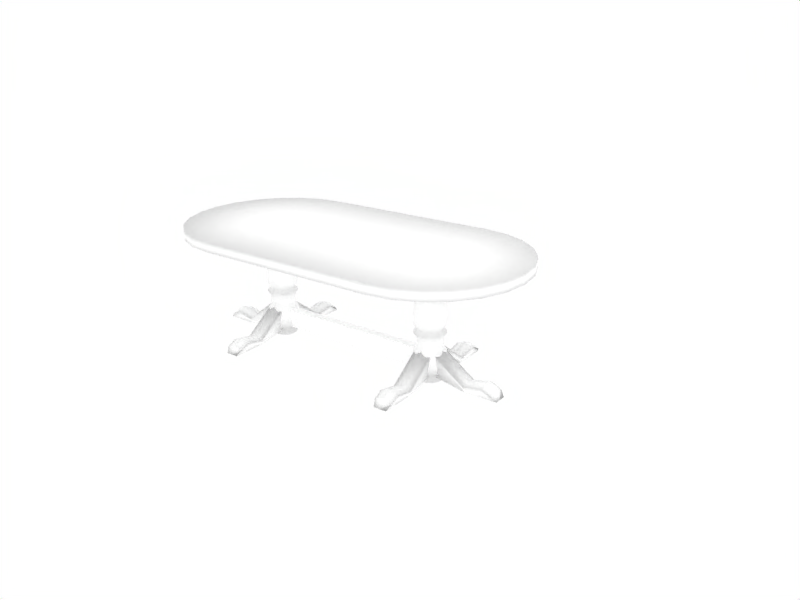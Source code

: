 # Source: table.blend  (saved by Blender 2.49.2; exported with 4.5.12 LTS)
import bpy
from mathutils import Matrix  # noqa: F401  (used for matrix-valued properties, if any)

bpy.ops.wm.read_factory_settings(use_empty=True)
scene = bpy.context.scene
scene.name = 'Scene'

# ---- collections
col_collection_1 = bpy.data.collections.new('Collection 1'); scene.collection.children.link(col_collection_1)
col_collection_2 = bpy.data.collections.new('Collection 2'); scene.collection.children.link(col_collection_2)

# ---- materials (node trees are filled in below, after node groups)
mat_tabletop = bpy.data.materials.new('Tabletop')
mat_tabletop.alpha_threshold = 0.0
mat_tabletop.diffuse_color = (1.0, 1.0, 1.0, 1.0)
mat_tabletop.roughness = 0.5
mat_tabletop.line_color = (0.0, 0.0, 0.0, 1.0)
mat_tableleg = bpy.data.materials.new('TableLeg')
mat_tableleg.alpha_threshold = 0.0
mat_tableleg.diffuse_color = (1.0, 1.0, 1.0, 1.0)
mat_tableleg.roughness = 0.5
mat_tableleg.line_color = (0.0, 0.0, 0.0, 1.0)
mat_tablejoint = bpy.data.materials.new('TableJoint')
mat_tablejoint.alpha_threshold = 0.0
mat_tablejoint.diffuse_color = (1.0, 1.0, 1.0, 1.0)
mat_tablejoint.roughness = 0.5
mat_tablejoint.line_color = (0.0, 0.0, 0.0, 1.0)
mat_tablefoot = bpy.data.materials.new('TableFoot')
mat_tablefoot.alpha_threshold = 0.0
mat_tablefoot.diffuse_color = (1.0, 1.0, 1.0, 1.0)
mat_tablefoot.roughness = 0.5
mat_tablefoot.line_color = (0.0, 0.0, 0.0, 1.0)

# ---- material node trees

# ---- world
world_world = bpy.data.worlds.new('World'); scene.world = world_world
world_world.color = (1.0, 1.0, 1.0)
world_world.use_sun_shadow = False
world_world.sun_shadow_jitter_overblur = 0.0
world_world.cycles.sampling_method = 'MANUAL'
world_world.cycles.sample_map_resolution = 256

# ---- cameras
cam_camera = bpy.data.cameras.new('Camera')
cam_camera.passepartout_alpha = 0.2
cam_camera.clip_end = 100.0
cam_camera.lens = 35.0
cam_camera.ortho_scale = 7.314
cam_camera.show_passepartout = False
cam_camera.show_safe_areas = True
cam_camera.dof.focus_distance = 0.0
cam_camera.dof.aperture_fstop = 128.0

# ---- lights
light_lamp = bpy.data.lights.new('Lamp', 'SPOT')
light_lamp.transmission_factor = 0.0
light_lamp.energy = 100.0
light_lamp.shadow_buffer_clip_start = 0.5
light_lamp.shadow_soft_size = 1.0
light_lamp.shadow_maximum_resolution = 0.006
light_lamp.use_absolute_resolution = True
light_lamp.cycles.use_multiple_importance_sampling = False
light_spot = bpy.data.lights.new('Spot', 'POINT')
light_spot.transmission_factor = 0.0
light_spot.cutoff_distance = 30.0
light_spot.energy = 100.0
light_spot.shadow_buffer_clip_start = 1.001
light_spot.shadow_soft_size = 1.0
light_spot.shadow_maximum_resolution = 0.006
light_spot.use_absolute_resolution = True
light_spot.cycles.use_multiple_importance_sampling = False

# ---- meshes
me_table = bpy.data.meshes.new('Table')
me_table.from_pydata([(1.143, 0.1428, -0.1993), (1.187, 0.0779, -0.1993), (1.202, 0.001359, -0.1993), (1.187, -0.07518, -0.1993), (1.143, -0.1401, -0.1993), (1.078, -0.1834, -0.1993), (1.002, -0.1986, -0.1993), (0.9253, -0.1834, -0.1993), (0.8604, -0.1401, -0.1993), (0.8171, -0.07518, -0.1993), (0.8019, 0.001359, -0.1993), (0.8171, 0.0779, -0.1993), (0.8604, 0.1428, -0.1993), (0.9253, 0.1861, -0.1993), (1.002, 0.2014, -0.1993), (1.078, 0.1861, -0.1993), (1.143, 0.1428, -0.09927), (1.187, 0.0779, -0.09927), (1.202, 0.001358, -0.09927), (1.187, -0.07518, -0.09927), (1.143, -0.1401, -0.09927), (1.078, -0.1834, -0.09927), (1.002, -0.1986, -0.09927), (0.9253, -0.1834, -0.09927), (0.8604, -0.1401, -0.09927), (0.8171, -0.07518, -0.09927), (0.8019, 0.001359, -0.09927), (0.8171, 0.0779, -0.09927), (0.8604, 0.1428, -0.09927), (0.9253, 0.1861, -0.09927), (1.002, 0.2014, -0.09927), (1.078, 0.1861, -0.09927), (1.002, 0.001359, -0.09927), (1.055, 0.1307, -0.1993), (1.002, 0.1414, -0.1993), (0.9483, 0.1307, -0.1993), (0.9029, 0.1004, -0.1993), (0.8725, 0.05493, -0.1993), (0.8619, 0.001359, -0.1993), (0.8725, -0.05222, -0.1993), (0.9029, -0.09764, -0.1993), (0.9483, -0.128, -0.1993), (1.002, -0.1386, -0.1993), (1.055, -0.128, -0.1993), (1.101, -0.09764, -0.1993), (1.131, -0.05222, -0.1993), (1.142, 0.001359, -0.1993), (1.131, 0.05493, -0.1993), (1.101, 0.1004, -0.1993), (1.121, 0.1202, -0.5993), (1.157, 0.06565, -0.5993), (1.17, 0.001359, -0.5993), (1.157, -0.06293, -0.5993), (1.121, -0.1174, -0.5993), (1.066, -0.1539, -0.5993), (1.002, -0.1666, -0.5993), (0.9376, -0.1539, -0.5993), (0.8831, -0.1174, -0.5993), (0.8467, -0.06293, -0.5993), (0.8339, 0.001359, -0.5993), (0.8467, 0.06565, -0.5993), (0.8831, 0.1202, -0.5993), (0.9376, 0.1566, -0.5993), (1.002, 0.1694, -0.5993), (1.066, 0.1566, -0.5993), (1.066, 0.1566, -0.6993), (1.002, 0.1694, -0.6993), (0.9376, 0.1566, -0.6993), (0.8831, 0.1202, -0.6993), (0.8467, 0.06565, -0.6993), (0.8339, 0.001359, -0.6993), (0.8467, -0.06293, -0.6993), (0.8831, -0.1174, -0.6993), (0.9376, -0.1539, -0.6993), (1.002, -0.1666, -0.6993), (1.066, -0.1539, -0.6993), (1.121, -0.1174, -0.6993), (1.157, -0.06293, -0.6993), (1.17, 0.001359, -0.6993), (1.157, 0.06565, -0.6993), (1.121, 0.1202, -0.6993), (1.097, 0.09639, -0.7582), (1.126, 0.05279, -0.7582), (1.136, 0.001359, -0.7582), (1.126, -0.05007, -0.7582), (1.097, -0.09368, -0.7582), (1.053, -0.1228, -0.7582), (1.002, -0.133, -0.7582), (0.9504, -0.1228, -0.7582), (0.9068, -0.09368, -0.7582), (0.8777, -0.05007, -0.7582), (0.8675, 0.001359, -0.7582), (0.8777, 0.05279, -0.7582), (0.9068, 0.09639, -0.7582), (0.9504, 0.1255, -0.7582), (1.002, 0.1358, -0.7582), (1.053, 0.1255, -0.7582), (1.067, 0.1574, -0.7974), (1.002, 0.1703, -0.7974), (0.9372, 0.1574, -0.7974), (0.8824, 0.1208, -0.7974), (0.8458, 0.066, -0.7974), (0.833, 0.001359, -0.7974), (0.8458, -0.06328, -0.7974), (0.8824, -0.1181, -0.7974), (0.9372, -0.1547, -0.7974), (1.002, -0.1676, -0.7974), (1.067, -0.1547, -0.7974), (1.121, -0.1181, -0.7974), (1.158, -0.06328, -0.7974), (1.171, 0.001359, -0.7974), (1.158, 0.066, -0.7974), (1.121, 0.1208, -0.7974), (1.097, 0.09691, -0.8516), (1.127, 0.05307, -0.8516), (1.137, 0.001359, -0.8516), (1.127, -0.05035, -0.8516), (1.097, -0.09419, -0.8516), (1.054, -0.1235, -0.8516), (1.002, -0.1338, -0.8516), (0.9502, -0.1235, -0.8516), (0.9063, -0.09419, -0.8516), (0.877, -0.05035, -0.8516), (0.8667, 0.001359, -0.8516), (0.877, 0.05307, -0.8516), (0.9063, 0.09691, -0.8516), (0.9502, 0.1262, -0.8516), (1.002, 0.1365, -0.8516), (1.054, 0.1262, -0.8516), (1.054, 0.1262, -0.9497), (1.002, 0.1365, -0.9497), (0.9502, 0.1262, -0.9497), (0.9063, 0.09691, -0.9497), (0.877, 0.05307, -0.9497), (0.8667, 0.001359, -0.9497), (0.877, -0.05035, -0.9497), (0.9063, -0.09419, -0.9497), (0.9502, -0.1235, -0.9497), (1.002, -0.1338, -0.9497), (1.054, -0.1235, -0.9497), (1.097, -0.09419, -0.9497), (1.127, -0.05035, -0.9497), (1.137, 0.001359, -0.9497), (1.127, 0.05307, -0.9497), (1.097, 0.09691, -0.9497), (1.121, 0.12, -0.9955), (1.157, 0.06558, -0.9955), (1.17, 0.001359, -0.9955), (1.157, -0.06287, -0.9955), (1.121, -0.1173, -0.9955), (1.066, -0.1537, -0.9955), (1.002, -0.1665, -0.9955), (0.9376, -0.1537, -0.9955), (0.8832, -0.1173, -0.9955), (0.8468, -0.06287, -0.9955), (0.834, 0.001359, -0.9955), (0.8468, 0.06558, -0.9955), (0.8832, 0.12, -0.9955), (0.9376, 0.1564, -0.9955), (1.002, 0.1692, -0.9955), (1.066, 0.1564, -0.9955), (1.066, 0.1564, -1.196), (1.002, 0.1692, -1.196), (0.9376, 0.1564, -1.196), (0.8832, 0.12, -1.196), (0.8468, 0.06558, -1.196), (0.834, 0.001359, -1.196), (0.8468, -0.06287, -1.196), (0.8832, -0.1173, -1.196), (0.9376, -0.1537, -1.196), (1.002, -0.1665, -1.196), (1.066, -0.1537, -1.196), (1.121, -0.1173, -1.196), (1.157, -0.06287, -1.196), (1.17, 0.001359, -1.196), (1.157, 0.06558, -1.196), (1.121, 0.12, -1.196), (1.097, 0.0963, -1.196), (1.126, 0.05274, -1.196), (1.136, 0.001359, -1.196), (1.126, -0.05002, -1.196), (1.097, -0.09358, -1.196), (1.053, -0.1227, -1.196), (1.002, -0.1329, -1.196), (0.9505, -0.1227, -1.196), (0.9069, -0.09358, -1.196), (0.8778, -0.05002, -1.196), (0.8676, 0.001359, -1.196), (0.8778, 0.05274, -1.196), (0.9069, 0.0963, -1.196), (0.9505, 0.1254, -1.196), (1.002, 0.1356, -1.196), (1.053, 0.1254, -1.196), (1.002, 0.001359, -1.296), (1.053, 0.1254, -1.296), (1.002, 0.1356, -1.296), (0.9505, 0.1254, -1.296), (0.9069, 0.0963, -1.296), (0.8778, 0.05274, -1.296), (0.8676, 0.001359, -1.296), (0.8778, -0.05002, -1.296), (0.9069, -0.09358, -1.296), (0.9505, -0.1227, -1.296), (1.002, -0.1329, -1.296), (1.053, -0.1227, -1.296), (1.097, -0.09358, -1.296), (1.126, -0.05002, -1.296), (1.136, 0.001359, -1.296), (1.126, 0.05274, -1.296), (1.097, 0.0963, -1.296), (-0.898, -0.04546, -0.9965), (-0.898, 0.05454, -0.9965), (0.902, 0.05454, -0.9965), (0.902, -0.04546, -0.9965), (-0.898, -0.04546, -1.196), (-0.898, 0.05454, -1.196), (0.902, 0.05454, -1.196), (0.902, -0.04546, -1.196), (-0.8567, 0.1428, -0.1993), (-0.8134, 0.0779, -0.1993), (-0.7981, 0.001359, -0.1993), (-0.8134, -0.07518, -0.1993), (-0.8567, -0.1401, -0.1993), (-0.9216, -0.1834, -0.1993), (-0.9981, -0.1986, -0.1993), (-1.075, -0.1834, -0.1993), (-1.14, -0.1401, -0.1993), (-1.183, -0.07518, -0.1993), (-1.198, 0.001359, -0.1993), (-1.183, 0.0779, -0.1993), (-1.14, 0.1428, -0.1993), (-1.075, 0.1861, -0.1993), (-0.9981, 0.2014, -0.1993), (-0.9216, 0.1861, -0.1993), (-0.8567, 0.1428, -0.09927), (-0.8134, 0.0779, -0.09927), (-0.7981, 0.001358, -0.09927), (-0.8134, -0.07518, -0.09927), (-0.8567, -0.1401, -0.09927), (-0.9216, -0.1834, -0.09927), (-0.9981, -0.1986, -0.09927), (-1.075, -0.1834, -0.09927), (-1.14, -0.1401, -0.09927), (-1.183, -0.07518, -0.09927), (-1.198, 0.001359, -0.09927), (-1.183, 0.0779, -0.09927), (-1.14, 0.1428, -0.09927), (-1.075, 0.1861, -0.09927), (-0.9981, 0.2014, -0.09927), (-0.9216, 0.1861, -0.09927), (-0.9981, 0.001359, -0.09927), (-0.9446, 0.1307, -0.1993), (-0.9981, 0.1414, -0.1993), (-1.052, 0.1307, -0.1993), (-1.097, 0.1004, -0.1993), (-1.127, 0.05493, -0.1993), (-1.138, 0.001359, -0.1993), (-1.127, -0.05222, -0.1993), (-1.097, -0.09764, -0.1993), (-1.052, -0.128, -0.1993), (-0.9981, -0.1386, -0.1993), (-0.9446, -0.128, -0.1993), (-0.8991, -0.09764, -0.1993), (-0.8688, -0.05222, -0.1993), (-0.8581, 0.001359, -0.1993), (-0.8688, 0.05493, -0.1993), (-0.8991, 0.1004, -0.1993), (-0.8793, 0.1202, -0.5993), (-0.8429, 0.06565, -0.5993), (-0.8301, 0.001359, -0.5993), (-0.8429, -0.06293, -0.5993), (-0.8793, -0.1174, -0.5993), (-0.9338, -0.1539, -0.5993), (-0.9981, -0.1666, -0.5993), (-1.062, -0.1539, -0.5993), (-1.117, -0.1174, -0.5993), (-1.153, -0.06293, -0.5993), (-1.166, 0.001359, -0.5993), (-1.153, 0.06565, -0.5993), (-1.117, 0.1202, -0.5993), (-1.062, 0.1566, -0.5993), (-0.9981, 0.1694, -0.5993), (-0.9338, 0.1566, -0.5993), (-0.9338, 0.1566, -0.6993), (-0.9981, 0.1694, -0.6993), (-1.062, 0.1566, -0.6993), (-1.117, 0.1202, -0.6993), (-1.153, 0.06565, -0.6993), (-1.166, 0.001359, -0.6993), (-1.153, -0.06293, -0.6993), (-1.117, -0.1174, -0.6993), (-1.062, -0.1539, -0.6993), (-0.9981, -0.1666, -0.6993), (-0.9338, -0.1539, -0.6993), (-0.8793, -0.1174, -0.6993), (-0.8429, -0.06293, -0.6993), (-0.8301, 0.001359, -0.6993), (-0.8429, 0.06565, -0.6993), (-0.8793, 0.1202, -0.6993), (-0.9031, 0.09639, -0.7582), (-0.874, 0.05279, -0.7582), (-0.8637, 0.001359, -0.7582), (-0.874, -0.05007, -0.7582), (-0.9031, -0.09368, -0.7582), (-0.9467, -0.1228, -0.7582), (-0.9981, -0.133, -0.7582), (-1.05, -0.1228, -0.7582), (-1.093, -0.09368, -0.7582), (-1.122, -0.05007, -0.7582), (-1.133, 0.001359, -0.7582), (-1.122, 0.05279, -0.7582), (-1.093, 0.09639, -0.7582), (-1.05, 0.1255, -0.7582), (-0.9981, 0.1358, -0.7582), (-0.9467, 0.1255, -0.7582), (-0.9335, 0.1574, -0.7974), (-0.9981, 0.1703, -0.7974), (-1.063, 0.1574, -0.7974), (-1.118, 0.1208, -0.7974), (-1.154, 0.066, -0.7974), (-1.167, 0.001359, -0.7974), (-1.154, -0.06328, -0.7974), (-1.118, -0.1181, -0.7974), (-1.063, -0.1547, -0.7974), (-0.9981, -0.1676, -0.7974), (-0.9335, -0.1547, -0.7974), (-0.8787, -0.1181, -0.7974), (-0.8421, -0.06328, -0.7974), (-0.8292, 0.001359, -0.7974), (-0.8421, 0.066, -0.7974), (-0.8787, 0.1208, -0.7974), (-0.9026, 0.09691, -0.8516), (-0.8733, 0.05307, -0.8516), (-0.863, 0.001359, -0.8516), (-0.8733, -0.05035, -0.8516), (-0.9026, -0.09419, -0.8516), (-0.9464, -0.1235, -0.8516), (-0.9981, -0.1338, -0.8516), (-1.05, -0.1235, -0.8516), (-1.094, -0.09419, -0.8516), (-1.123, -0.05035, -0.8516), (-1.133, 0.001359, -0.8516), (-1.123, 0.05307, -0.8516), (-1.094, 0.09691, -0.8516), (-1.05, 0.1262, -0.8516), (-0.9981, 0.1365, -0.8516), (-0.9464, 0.1262, -0.8516), (-0.9464, 0.1262, -0.9497), (-0.9981, 0.1365, -0.9497), (-1.05, 0.1262, -0.9497), (-1.094, 0.09691, -0.9497), (-1.123, 0.05307, -0.9497), (-1.133, 0.001359, -0.9497), (-1.123, -0.05035, -0.9497), (-1.094, -0.09419, -0.9497), (-1.05, -0.1235, -0.9497), (-0.9981, -0.1338, -0.9497), (-0.9464, -0.1235, -0.9497), (-0.9026, -0.09419, -0.9497), (-0.8733, -0.05035, -0.9497), (-0.863, 0.001359, -0.9497), (-0.8733, 0.05307, -0.9497), (-0.9026, 0.09691, -0.9497), (-0.8795, 0.12, -0.9955), (-0.8431, 0.06558, -0.9955), (-0.8303, 0.001359, -0.9955), (-0.8431, -0.06287, -0.9955), (-0.8795, -0.1173, -0.9955), (-0.9339, -0.1537, -0.9955), (-0.9981, -0.1665, -0.9955), (-1.062, -0.1537, -0.9955), (-1.117, -0.1173, -0.9955), (-1.153, -0.06287, -0.9955), (-1.166, 0.001359, -0.9955), (-1.153, 0.06558, -0.9955), (-1.117, 0.12, -0.9955), (-1.062, 0.1564, -0.9955), (-0.9981, 0.1692, -0.9955), (-0.9339, 0.1564, -0.9955), (-0.9339, 0.1564, -1.196), (-0.9981, 0.1692, -1.196), (-1.062, 0.1564, -1.196), (-1.117, 0.12, -1.196), (-1.153, 0.06558, -1.196), (-1.166, 0.001359, -1.196), (-1.153, -0.06287, -1.196), (-1.117, -0.1173, -1.196), (-1.062, -0.1537, -1.196), (-0.9981, -0.1665, -1.196), (-0.9339, -0.1537, -1.196), (-0.8795, -0.1173, -1.196), (-0.8431, -0.06287, -1.196), (-0.8303, 0.001359, -1.196), (-0.8431, 0.06558, -1.196), (-0.8795, 0.12, -1.196), (-0.9032, 0.0963, -1.196), (-0.8741, 0.05274, -1.196), (-0.8639, 0.001359, -1.196), (-0.8741, -0.05002, -1.196), (-0.9032, -0.09358, -1.196), (-0.9468, -0.1227, -1.196), (-0.9981, -0.1329, -1.196), (-1.05, -0.1227, -1.196), (-1.093, -0.09358, -1.196), (-1.122, -0.05002, -1.196), (-1.132, 0.001359, -1.196), (-1.122, 0.05274, -1.196), (-1.093, 0.0963, -1.196), (-1.05, 0.1254, -1.196), (-0.9981, 0.1356, -1.196), (-0.9468, 0.1254, -1.196), (-0.9981, 0.001359, -1.296), (-0.9468, 0.1254, -1.296), (-0.9981, 0.1356, -1.296), (-1.05, 0.1254, -1.296), (-1.093, 0.0963, -1.296), (-1.122, 0.05274, -1.296), (-1.132, 0.001359, -1.296), (-1.122, -0.05002, -1.296), (-1.093, -0.09358, -1.296), (-1.05, -0.1227, -1.296), (-0.9981, -0.1329, -1.296), (-0.9468, -0.1227, -1.296), (-0.9032, -0.09358, -1.296), (-0.8741, -0.05002, -1.296), (-0.8639, 0.001359, -1.296), (-0.8741, 0.05274, -1.296), (-0.9032, 0.0963, -1.296), (-1.07, 0.4578, -1.296), (-0.9301, 0.4578, -1.296), (-0.9301, 0.1261, -1.237), (-1.07, 0.1261, -1.237), (-1.1, 0.4578, -1.234), (-0.9001, 0.4578, -1.234), (-0.9001, 0.1261, -0.9934), (-1.1, 0.1261, -0.9934), (-1.07, 0.6578, -1.296), (-0.9301, 0.6578, -1.296), (-1.1, 0.6578, -1.19), (-0.9001, 0.6578, -1.19), (-0.9301, 0.8081, -1.296), (-1.07, 0.8081, -1.296), (-1.1, 0.7578, -1.24), (-0.9001, 0.7578, -1.24), (-1.0, 0.4578, -1.296), (-1.0, 0.1261, -1.237), (-1.0, 0.4578, -1.193), (-1.0, 0.1261, -0.9495), (-1.0, 0.6578, -1.296), (-1.0, 0.6578, -1.15), (-1.0, 0.8081, -1.296), (-1.0, 0.7607, -1.199), (-1.453, -0.06864, -1.296), (-1.453, 0.07136, -1.296), (-1.121, 0.07136, -1.237), (-1.121, -0.06864, -1.237), (-1.453, -0.09864, -1.234), (-1.453, 0.1014, -1.234), (-1.121, 0.1014, -0.9934), (-1.121, -0.09864, -0.9934), (-1.653, -0.06864, -1.296), (-1.653, 0.07136, -1.296), (-1.653, -0.09864, -1.19), (-1.653, 0.1014, -1.19), (-1.803, 0.07136, -1.296), (-1.803, -0.06864, -1.296), (-1.753, -0.09864, -1.24), (-1.753, 0.1014, -1.24), (-1.453, 0.001359, -1.296), (-1.121, 0.001359, -1.237), (-1.453, 0.001359, -1.193), (-1.121, 0.001359, -0.9495), (-1.653, 0.001359, -1.296), (-1.653, 0.001359, -1.15), (-1.803, 0.001359, -1.296), (-1.756, 0.001359, -1.199), (-0.933, -0.4534, -1.296), (-1.073, -0.4534, -1.296), (-1.073, -0.1217, -1.237), (-0.933, -0.1217, -1.237), (-0.903, -0.4534, -1.234), (-1.103, -0.4534, -1.234), (-1.103, -0.1217, -0.9934), (-0.903, -0.1217, -0.9934), (-0.933, -0.6534, -1.296), (-1.073, -0.6534, -1.296), (-0.903, -0.6534, -1.19), (-1.103, -0.6534, -1.19), (-1.073, -0.8036, -1.296), (-0.933, -0.8036, -1.296), (-0.903, -0.7534, -1.24), (-1.103, -0.7534, -1.24), (-1.003, -0.4534, -1.296), (-1.003, -0.1217, -1.237), (-1.003, -0.4534, -1.193), (-1.003, -0.1217, -0.9495), (-1.003, -0.6534, -1.296), (-1.003, -0.6534, -1.15), (-1.003, -0.8036, -1.296), (-1.003, -0.7563, -1.199), (1.067, -0.4534, -1.296), (0.927, -0.4534, -1.296), (0.927, -0.1217, -1.237), (1.067, -0.1217, -1.237), (1.097, -0.4534, -1.234), (0.897, -0.4534, -1.234), (0.897, -0.1217, -0.9934), (1.097, -0.1217, -0.9934), (1.067, -0.6534, -1.296), (0.927, -0.6534, -1.296), (1.097, -0.6534, -1.19), (0.897, -0.6534, -1.19), (0.927, -0.8036, -1.296), (1.067, -0.8036, -1.296), (1.097, -0.7534, -1.24), (0.897, -0.7534, -1.24), (0.997, -0.4534, -1.296), (0.997, -0.1217, -1.237), (0.997, -0.4534, -1.193), (0.997, -0.1217, -0.9495), (0.997, -0.6534, -1.296), (0.997, -0.6534, -1.15), (0.997, -0.8036, -1.296), (0.997, -0.7563, -1.199), (0.9299, 0.4578, -1.296), (1.07, 0.4578, -1.296), (1.07, 0.1261, -1.237), (0.9299, 0.1261, -1.237), (0.8999, 0.4578, -1.234), (1.1, 0.4578, -1.234), (1.1, 0.1261, -0.9934), (0.8999, 0.1261, -0.9934), (0.9299, 0.6578, -1.296), (1.07, 0.6578, -1.296), (0.8999, 0.6578, -1.19), (1.1, 0.6578, -1.19), (1.07, 0.8081, -1.296), (0.9299, 0.8081, -1.296), (0.8999, 0.7578, -1.24), (1.1, 0.7578, -1.24), (0.9999, 0.4578, -1.296), (0.9999, 0.1261, -1.237), (0.9999, 0.4578, -1.193), (0.9999, 0.1261, -0.9495), (0.9999, 0.6578, -1.296), (0.9999, 0.6578, -1.15), (0.9999, 0.8081, -1.296), (0.9999, 0.7607, -1.199), (1.455, 0.07136, -1.296), (1.455, -0.06864, -1.296), (1.123, -0.06864, -1.237), (1.123, 0.07136, -1.237), (1.455, 0.1014, -1.234), (1.455, -0.09864, -1.234), (1.123, -0.09864, -0.9934), (1.123, 0.1014, -0.9934), (1.655, 0.07136, -1.296), (1.655, -0.06864, -1.296), (1.655, 0.1014, -1.19), (1.655, -0.09864, -1.19), (1.805, -0.06864, -1.296), (1.805, 0.07136, -1.296), (1.755, 0.1014, -1.24), (1.755, -0.09864, -1.24), (1.455, 0.001359, -1.296), (1.123, 0.001359, -1.237), (1.455, 0.001359, -1.193), (1.123, 0.001359, -0.9495), (1.655, 0.001359, -1.296), (1.655, 0.001359, -1.15), (1.805, 0.001359, -1.296), (1.758, 0.001359, -1.199), (-1.0, -1.0, 0.0), (-1.259, -0.9659, 0.0), (-1.5, -0.866, 0.0), (-1.707, -0.7071, 0.0), (-1.866, -0.5, 0.0), (-1.966, -0.2588, 0.0), (-2.0, 3.525e-06, 0.0), (-1.966, 0.2588, 0.0), (-1.866, 0.5, 0.0), (-1.707, 0.7071, 0.0), (-1.5, 0.866, 0.0), (-1.259, 0.9659, 0.0), (-1.0, 1.0, 0.0), (-1.0, 0.0, 0.0), (1.5, 0.866, 0.0), (1.259, 0.9659, 0.0), (1.259, -0.9659, 0.0), (1.5, -0.866, 0.0), (1.707, -0.7071, 0.0), (1.866, -0.5, 0.0), (1.966, -0.2588, 0.0), (2.0, 1.093e-06, 0.0), (1.966, 0.2588, 0.0), (1.866, 0.5, 0.0), (1.707, 0.7071, 0.0), (1.0, -1.0, 0.0), (1.0, 0.0, 0.0), (1.0, 1.0, 0.0), (1.0, 1.0, -0.1), (1.0, 0.0, -0.1), (1.0, -1.0, -0.1), (1.707, 0.7071, -0.1), (1.866, 0.5, -0.1), (1.966, 0.2588, -0.1), (2.0, 1.093e-06, -0.1), (1.966, -0.2588, -0.1), (1.866, -0.5, -0.1), (1.707, -0.7071, -0.1), (1.5, -0.866, -0.1), (1.259, -0.9659, -0.1), (1.259, 0.9659, -0.1), (1.5, 0.866, -0.1), (-1.0, 0.0, -0.1), (-1.0, 1.0, -0.1), (-1.259, 0.9659, -0.1), (-1.5, 0.866, -0.1), (-1.707, 0.7071, -0.1), (-1.866, 0.5, -0.1), (-1.966, 0.2588, -0.1), (-2.0, 3.525e-06, -0.1), (-1.966, -0.2588, -0.1), (-1.866, -0.5, -0.1), (-1.707, -0.7071, -0.1), (-1.5, -0.866, -0.1), (-1.259, -0.9659, -0.1), (-1.0, -1.0, -0.1)], [], [(32, 17, 16), (32, 18, 17), (32, 19, 18), (32, 20, 19), (32, 21, 20), (32, 22, 21), (32, 23, 22), (32, 24, 23), (32, 25, 24), (32, 26, 25), (32, 27, 26), (32, 28, 27), (32, 29, 28), (32, 30, 29), (32, 31, 30), (32, 16, 31), (0, 16, 17, 1), (1, 17, 18, 2), (2, 18, 19, 3), (3, 19, 20, 4), (4, 20, 21, 5), (5, 21, 22, 6), (6, 22, 23, 7), (7, 23, 24, 8), (8, 24, 25, 9), (9, 25, 26, 10), (10, 26, 27, 11), (11, 27, 28, 12), (12, 28, 29, 13), (13, 29, 30, 14), (14, 30, 31, 15), (16, 0, 15, 31), (15, 0, 48, 33), (14, 15, 33, 34), (13, 14, 34, 35), (12, 13, 35, 36), (11, 12, 36, 37), (10, 11, 37, 38), (9, 10, 38, 39), (8, 9, 39, 40), (7, 8, 40, 41), (6, 7, 41, 42), (5, 6, 42, 43), (4, 5, 43, 44), (3, 4, 44, 45), (2, 3, 45, 46), (1, 2, 46, 47), (0, 1, 47, 48), (48, 47, 50, 49), (47, 46, 51, 50), (46, 45, 52, 51), (45, 44, 53, 52), (44, 43, 54, 53), (43, 42, 55, 54), (42, 41, 56, 55), (41, 40, 57, 56), (40, 39, 58, 57), (39, 38, 59, 58), (38, 37, 60, 59), (37, 36, 61, 60), (36, 35, 62, 61), (35, 34, 63, 62), (34, 33, 64, 63), (33, 48, 49, 64), (64, 49, 80, 65), (63, 64, 65, 66), (62, 63, 66, 67), (61, 62, 67, 68), (60, 61, 68, 69), (59, 60, 69, 70), (58, 59, 70, 71), (57, 58, 71, 72), (56, 57, 72, 73), (55, 56, 73, 74), (54, 55, 74, 75), (53, 54, 75, 76), (52, 53, 76, 77), (51, 52, 77, 78), (50, 51, 78, 79), (49, 50, 79, 80), (80, 79, 82, 81), (79, 78, 83, 82), (78, 77, 84, 83), (77, 76, 85, 84), (76, 75, 86, 85), (75, 74, 87, 86), (74, 73, 88, 87), (73, 72, 89, 88), (72, 71, 90, 89), (71, 70, 91, 90), (70, 69, 92, 91), (69, 68, 93, 92), (68, 67, 94, 93), (67, 66, 95, 94), (66, 65, 96, 95), (65, 80, 81, 96), (96, 81, 112, 97), (95, 96, 97, 98), (94, 95, 98, 99), (93, 94, 99, 100), (92, 93, 100, 101), (91, 92, 101, 102), (90, 91, 102, 103), (89, 90, 103, 104), (88, 89, 104, 105), (87, 88, 105, 106), (86, 87, 106, 107), (85, 86, 107, 108), (84, 85, 108, 109), (83, 84, 109, 110), (82, 83, 110, 111), (81, 82, 111, 112), (112, 111, 114, 113), (111, 110, 115, 114), (110, 109, 116, 115), (109, 108, 117, 116), (108, 107, 118, 117), (107, 106, 119, 118), (106, 105, 120, 119), (105, 104, 121, 120), (104, 103, 122, 121), (103, 102, 123, 122), (102, 101, 124, 123), (101, 100, 125, 124), (100, 99, 126, 125), (99, 98, 127, 126), (98, 97, 128, 127), (97, 112, 113, 128), (128, 113, 144, 129), (127, 128, 129, 130), (126, 127, 130, 131), (125, 126, 131, 132), (124, 125, 132, 133), (123, 124, 133, 134), (122, 123, 134, 135), (121, 122, 135, 136), (120, 121, 136, 137), (119, 120, 137, 138), (118, 119, 138, 139), (117, 118, 139, 140), (116, 117, 140, 141), (115, 116, 141, 142), (114, 115, 142, 143), (113, 114, 143, 144), (144, 143, 146, 145), (143, 142, 147, 146), (142, 141, 148, 147), (141, 140, 149, 148), (140, 139, 150, 149), (139, 138, 151, 150), (138, 137, 152, 151), (137, 136, 153, 152), (136, 135, 154, 153), (135, 134, 155, 154), (134, 133, 156, 155), (133, 132, 157, 156), (132, 131, 158, 157), (131, 130, 159, 158), (130, 129, 160, 159), (129, 144, 145, 160), (160, 145, 176, 161), (159, 160, 161, 162), (158, 159, 162, 163), (157, 158, 163, 164), (156, 157, 164, 165), (155, 156, 165, 166), (154, 155, 166, 167), (153, 154, 167, 168), (152, 153, 168, 169), (151, 152, 169, 170), (150, 151, 170, 171), (149, 150, 171, 172), (148, 149, 172, 173), (147, 148, 173, 174), (146, 147, 174, 175), (145, 146, 175, 176), (176, 175, 178, 177), (175, 174, 179, 178), (174, 173, 180, 179), (173, 172, 181, 180), (172, 171, 182, 181), (171, 170, 183, 182), (170, 169, 184, 183), (169, 168, 185, 184), (168, 167, 186, 185), (167, 166, 187, 186), (166, 165, 188, 187), (165, 164, 189, 188), (164, 163, 190, 189), (163, 162, 191, 190), (162, 161, 192, 191), (161, 176, 177, 192), (192, 177, 209, 194), (191, 192, 194, 195), (190, 191, 195, 196), (189, 190, 196, 197), (188, 189, 197, 198), (187, 188, 198, 199), (186, 187, 199, 200), (185, 186, 200, 201), (184, 185, 201, 202), (183, 184, 202, 203), (182, 183, 203, 204), (181, 182, 204, 205), (180, 181, 205, 206), (179, 180, 206, 207), (178, 179, 207, 208), (177, 178, 208, 209), (193, 209, 208), (193, 208, 207), (193, 207, 206), (193, 206, 205), (193, 205, 204), (193, 204, 203), (193, 203, 202), (193, 202, 201), (193, 201, 200), (193, 200, 199), (193, 199, 198), (193, 198, 197), (193, 197, 196), (193, 196, 195), (193, 195, 194), (194, 209, 193), (210, 211, 212, 213), (214, 217, 216, 215), (210, 214, 215, 211), (211, 215, 216, 212), (212, 216, 217, 213), (214, 210, 213, 217), (250, 235, 234), (250, 236, 235), (250, 237, 236), (250, 238, 237), (250, 239, 238), (250, 240, 239), (250, 241, 240), (250, 242, 241), (250, 243, 242), (250, 244, 243), (250, 245, 244), (250, 246, 245), (250, 247, 246), (250, 248, 247), (250, 249, 248), (250, 234, 249), (218, 234, 235, 219), (219, 235, 236, 220), (220, 236, 237, 221), (221, 237, 238, 222), (222, 238, 239, 223), (223, 239, 240, 224), (224, 240, 241, 225), (225, 241, 242, 226), (226, 242, 243, 227), (227, 243, 244, 228), (228, 244, 245, 229), (229, 245, 246, 230), (230, 246, 247, 231), (231, 247, 248, 232), (232, 248, 249, 233), (234, 218, 233, 249), (233, 218, 266, 251), (232, 233, 251, 252), (231, 232, 252, 253), (230, 231, 253, 254), (229, 230, 254, 255), (228, 229, 255, 256), (227, 228, 256, 257), (226, 227, 257, 258), (225, 226, 258, 259), (224, 225, 259, 260), (223, 224, 260, 261), (222, 223, 261, 262), (221, 222, 262, 263), (220, 221, 263, 264), (219, 220, 264, 265), (218, 219, 265, 266), (266, 265, 268, 267), (265, 264, 269, 268), (264, 263, 270, 269), (263, 262, 271, 270), (262, 261, 272, 271), (261, 260, 273, 272), (260, 259, 274, 273), (259, 258, 275, 274), (258, 257, 276, 275), (257, 256, 277, 276), (256, 255, 278, 277), (255, 254, 279, 278), (254, 253, 280, 279), (253, 252, 281, 280), (252, 251, 282, 281), (251, 266, 267, 282), (282, 267, 298, 283), (281, 282, 283, 284), (280, 281, 284, 285), (279, 280, 285, 286), (278, 279, 286, 287), (277, 278, 287, 288), (276, 277, 288, 289), (275, 276, 289, 290), (274, 275, 290, 291), (273, 274, 291, 292), (272, 273, 292, 293), (271, 272, 293, 294), (270, 271, 294, 295), (269, 270, 295, 296), (268, 269, 296, 297), (267, 268, 297, 298), (298, 297, 300, 299), (297, 296, 301, 300), (296, 295, 302, 301), (295, 294, 303, 302), (294, 293, 304, 303), (293, 292, 305, 304), (292, 291, 306, 305), (291, 290, 307, 306), (290, 289, 308, 307), (289, 288, 309, 308), (288, 287, 310, 309), (287, 286, 311, 310), (286, 285, 312, 311), (285, 284, 313, 312), (284, 283, 314, 313), (283, 298, 299, 314), (314, 299, 330, 315), (313, 314, 315, 316), (312, 313, 316, 317), (311, 312, 317, 318), (310, 311, 318, 319), (309, 310, 319, 320), (308, 309, 320, 321), (307, 308, 321, 322), (306, 307, 322, 323), (305, 306, 323, 324), (304, 305, 324, 325), (303, 304, 325, 326), (302, 303, 326, 327), (301, 302, 327, 328), (300, 301, 328, 329), (299, 300, 329, 330), (330, 329, 332, 331), (329, 328, 333, 332), (328, 327, 334, 333), (327, 326, 335, 334), (326, 325, 336, 335), (325, 324, 337, 336), (324, 323, 338, 337), (323, 322, 339, 338), (322, 321, 340, 339), (321, 320, 341, 340), (320, 319, 342, 341), (319, 318, 343, 342), (318, 317, 344, 343), (317, 316, 345, 344), (316, 315, 346, 345), (315, 330, 331, 346), (346, 331, 362, 347), (345, 346, 347, 348), (344, 345, 348, 349), (343, 344, 349, 350), (342, 343, 350, 351), (341, 342, 351, 352), (340, 341, 352, 353), (339, 340, 353, 354), (338, 339, 354, 355), (337, 338, 355, 356), (336, 337, 356, 357), (335, 336, 357, 358), (334, 335, 358, 359), (333, 334, 359, 360), (332, 333, 360, 361), (331, 332, 361, 362), (362, 361, 364, 363), (361, 360, 365, 364), (360, 359, 366, 365), (359, 358, 367, 366), (358, 357, 368, 367), (357, 356, 369, 368), (356, 355, 370, 369), (355, 354, 371, 370), (354, 353, 372, 371), (353, 352, 373, 372), (352, 351, 374, 373), (351, 350, 375, 374), (350, 349, 376, 375), (349, 348, 377, 376), (348, 347, 378, 377), (347, 362, 363, 378), (378, 363, 394, 379), (377, 378, 379, 380), (376, 377, 380, 381), (375, 376, 381, 382), (374, 375, 382, 383), (373, 374, 383, 384), (372, 373, 384, 385), (371, 372, 385, 386), (370, 371, 386, 387), (369, 370, 387, 388), (368, 369, 388, 389), (367, 368, 389, 390), (366, 367, 390, 391), (365, 366, 391, 392), (364, 365, 392, 393), (363, 364, 393, 394), (394, 393, 396, 395), (393, 392, 397, 396), (392, 391, 398, 397), (391, 390, 399, 398), (390, 389, 400, 399), (389, 388, 401, 400), (388, 387, 402, 401), (387, 386, 403, 402), (386, 385, 404, 403), (385, 384, 405, 404), (384, 383, 406, 405), (383, 382, 407, 406), (382, 381, 408, 407), (381, 380, 409, 408), (380, 379, 410, 409), (379, 394, 395, 410), (410, 395, 427, 412), (409, 410, 412, 413), (408, 409, 413, 414), (407, 408, 414, 415), (406, 407, 415, 416), (405, 406, 416, 417), (404, 405, 417, 418), (403, 404, 418, 419), (402, 403, 419, 420), (401, 402, 420, 421), (400, 401, 421, 422), (399, 400, 422, 423), (398, 399, 423, 424), (397, 398, 424, 425), (396, 397, 425, 426), (395, 396, 426, 427), (411, 427, 426), (411, 426, 425), (411, 425, 424), (411, 424, 423), (411, 423, 422), (411, 422, 421), (411, 421, 420), (411, 420, 419), (411, 419, 418), (411, 418, 417), (411, 417, 416), (411, 416, 415), (411, 415, 414), (411, 414, 413), (411, 413, 412), (412, 427, 411), (429, 433, 434, 430), (432, 428, 431, 435), (433, 429, 437, 439), (428, 432, 438, 436), (439, 437, 440, 443), (436, 438, 442, 441), (428, 444, 445, 431), (444, 429, 430, 445), (435, 447, 446, 432), (447, 434, 433, 446), (434, 447, 445, 430), (447, 435, 431, 445), (429, 444, 448, 437), (444, 428, 436, 448), (432, 446, 449, 438), (446, 433, 439, 449), (437, 448, 450, 440), (448, 436, 441, 450), (438, 449, 451, 442), (449, 439, 443, 451), (440, 450, 451, 443), (450, 441, 442, 451), (453, 457, 458, 454), (456, 452, 455, 459), (457, 453, 461, 463), (452, 456, 462, 460), (463, 461, 464, 467), (460, 462, 466, 465), (452, 468, 469, 455), (468, 453, 454, 469), (459, 471, 470, 456), (471, 458, 457, 470), (458, 471, 469, 454), (471, 459, 455, 469), (453, 468, 472, 461), (468, 452, 460, 472), (456, 470, 473, 462), (470, 457, 463, 473), (461, 472, 474, 464), (472, 460, 465, 474), (462, 473, 475, 466), (473, 463, 467, 475), (464, 474, 475, 467), (474, 465, 466, 475), (477, 481, 482, 478), (480, 476, 479, 483), (481, 477, 485, 487), (476, 480, 486, 484), (487, 485, 488, 491), (484, 486, 490, 489), (476, 492, 493, 479), (492, 477, 478, 493), (483, 495, 494, 480), (495, 482, 481, 494), (482, 495, 493, 478), (495, 483, 479, 493), (477, 492, 496, 485), (492, 476, 484, 496), (480, 494, 497, 486), (494, 481, 487, 497), (485, 496, 498, 488), (496, 484, 489, 498), (486, 497, 499, 490), (497, 487, 491, 499), (488, 498, 499, 491), (498, 489, 490, 499), (501, 505, 506, 502), (504, 500, 503, 507), (505, 501, 509, 511), (500, 504, 510, 508), (511, 509, 512, 515), (508, 510, 514, 513), (500, 516, 517, 503), (516, 501, 502, 517), (507, 519, 518, 504), (519, 506, 505, 518), (506, 519, 517, 502), (519, 507, 503, 517), (501, 516, 520, 509), (516, 500, 508, 520), (504, 518, 521, 510), (518, 505, 511, 521), (509, 520, 522, 512), (520, 508, 513, 522), (510, 521, 523, 514), (521, 511, 515, 523), (512, 522, 523, 515), (522, 513, 514, 523), (525, 529, 530, 526), (528, 524, 527, 531), (529, 525, 533, 535), (524, 528, 534, 532), (535, 533, 536, 539), (532, 534, 538, 537), (524, 540, 541, 527), (540, 525, 526, 541), (531, 543, 542, 528), (543, 530, 529, 542), (530, 543, 541, 526), (543, 531, 527, 541), (525, 540, 544, 533), (540, 524, 532, 544), (528, 542, 545, 534), (542, 529, 535, 545), (533, 544, 546, 536), (544, 532, 537, 546), (534, 545, 547, 538), (545, 535, 539, 547), (536, 546, 547, 539), (546, 537, 538, 547), (549, 553, 554, 550), (552, 548, 551, 555), (553, 549, 557, 559), (548, 552, 558, 556), (559, 557, 560, 563), (556, 558, 562, 561), (548, 564, 565, 551), (564, 549, 550, 565), (555, 567, 566, 552), (567, 554, 553, 566), (554, 567, 565, 550), (567, 555, 551, 565), (549, 564, 568, 557), (564, 548, 556, 568), (552, 566, 569, 558), (566, 553, 559, 569), (557, 568, 570, 560), (568, 556, 561, 570), (558, 569, 571, 562), (569, 559, 563, 571), (560, 570, 571, 563), (570, 561, 562, 571), (573, 572, 585), (585, 574, 573), (585, 575, 574), (585, 576, 575), (585, 577, 576), (585, 578, 577), (585, 579, 578), (585, 580, 579), (585, 581, 580), (585, 582, 581), (585, 583, 582), (585, 584, 583), (598, 596, 586), (598, 586, 587), (598, 587, 599), (598, 597, 588), (598, 588, 589), (598, 589, 590), (598, 590, 591), (598, 591, 592), (598, 592, 593), (598, 593, 594), (598, 594, 595), (598, 595, 596), (585, 572, 597, 598), (584, 585, 598, 599), (588, 597, 602, 611), (599, 587, 612, 600), (584, 599, 600, 615), (597, 572, 627, 602), (596, 595, 604, 603), (595, 594, 605, 604), (594, 593, 606, 605), (593, 592, 607, 606), (592, 591, 608, 607), (591, 590, 609, 608), (590, 589, 610, 609), (589, 588, 611, 610), (587, 586, 613, 612), (586, 596, 603, 613), (583, 584, 615, 616), (582, 583, 616, 617), (581, 582, 617, 618), (580, 581, 618, 619), (579, 580, 619, 620), (578, 579, 620, 621), (577, 578, 621, 622), (576, 577, 622, 623), (575, 576, 623, 624), (574, 575, 624, 625), (573, 574, 625, 626), (572, 573, 626, 627), (614, 627, 626), (626, 625, 614), (625, 624, 614), (624, 623, 614), (623, 622, 614), (622, 621, 614), (621, 620, 614), (620, 619, 614), (619, 618, 614), (618, 617, 614), (617, 616, 614), (616, 615, 614), (613, 603, 601), (612, 613, 601), (600, 612, 601), (611, 602, 601), (610, 611, 601), (609, 610, 601), (608, 609, 601), (607, 608, 601), (606, 607, 601), (605, 606, 601), (604, 605, 601), (603, 604, 601), (602, 627, 614, 601), (601, 614, 615, 600)])
me_table.polygons.foreach_set('use_smooth', [1, 1, 1, 1, 1, 1, 1, 1, 1, 1, 1, 1, 1, 1, 1, 1, 1, 1, 1, 1, 1, 1, 1, 1, 1, 1, 1, 1, 1, 1, 1, 1, 1, 1, 1, 1, 1, 1, 1, 1, 1, 1, 1, 1, 1, 1, 1, 1, 1, 1, 1, 1, 1, 1, 1, 1, 1, 1, 1, 1, 1, 1, 1, 1, 1, 1, 1, 1, 1, 1, 1, 1, 1, 1, 1, 1, 1, 1, 1, 1, 1, 1, 1, 1, 1, 1, 1, 1, 1, 1, 1, 1, 1, 1, 1, 1, 1, 1, 1, 1, 1, 1, 1, 1, 1, 1, 1, 1, 1, 1, 1, 1, 1, 1, 1, 1, 1, 1, 1, 1, 1, 1, 1, 1, 1, 1, 1, 1, 1, 1, 1, 1, 1, 1, 1, 1, 1, 1, 1, 1, 1, 1, 1, 1, 1, 1, 1, 1, 1, 1, 1, 1, 1, 1, 1, 1, 1, 1, 1, 1, 1, 1, 1, 1, 1, 1, 1, 1, 1, 1, 1, 1, 1, 1, 1, 1, 1, 1, 1, 1, 1, 1, 1, 1, 1, 1, 1, 1, 1, 1, 1, 1, 1, 1, 1, 1, 1, 1, 1, 1, 1, 1, 1, 1, 1, 1, 1, 1, 1, 1, 1, 1, 1, 1, 1, 1, 1, 1, 1, 1, 1, 1, 1, 1, 0, 0, 0, 0, 0, 0, 1, 1, 1, 1, 1, 1, 1, 1, 1, 1, 1, 1, 1, 1, 1, 1, 1, 1, 1, 1, 1, 1, 1, 1, 1, 1, 1, 1, 1, 1, 1, 1, 1, 1, 1, 1, 1, 1, 1, 1, 1, 1, 1, 1, 1, 1, 1, 1, 1, 1, 1, 1, 1, 1, 1, 1, 1, 1, 1, 1, 1, 1, 1, 1, 1, 1, 1, 1, 1, 1, 1, 1, 1, 1, 1, 1, 1, 1, 1, 1, 1, 1, 1, 1, 1, 1, 1, 1, 1, 1, 1, 1, 1, 1, 1, 1, 1, 1, 1, 1, 1, 1, 1, 1, 1, 1, 1, 1, 1, 1, 1, 1, 1, 1, 1, 1, 1, 1, 1, 1, 1, 1, 1, 1, 1, 1, 1, 1, 1, 1, 1, 1, 1, 1, 1, 1, 1, 1, 1, 1, 1, 1, 1, 1, 1, 1, 1, 1, 1, 1, 1, 1, 1, 1, 1, 1, 1, 1, 1, 1, 1, 1, 1, 1, 1, 1, 1, 1, 1, 1, 1, 1, 1, 1, 1, 1, 1, 1, 1, 1, 1, 1, 1, 1, 1, 1, 1, 1, 1, 1, 1, 1, 1, 1, 1, 1, 1, 1, 1, 1, 1, 1, 1, 1, 1, 1, 1, 1, 1, 1, 1, 1, 1, 1, 1, 1, 1, 1, 1, 1, 1, 1, 1, 1, 1, 1, 1, 1, 1, 1, 1, 1, 1, 1, 1, 1, 1, 1, 1, 1, 1, 1, 1, 1, 1, 1, 1, 1, 1, 1, 1, 1, 1, 1, 1, 1, 1, 1, 1, 1, 1, 1, 1, 1, 1, 1, 1, 1, 1, 1, 1, 1, 1, 1, 1, 1, 1, 1, 1, 1, 1, 1, 1, 1, 1, 1, 1, 1, 1, 1, 1, 1, 1, 1, 1, 1, 1, 1, 1, 1, 1, 1, 1, 1, 1, 1, 1, 1, 1, 1, 1, 1, 1, 1, 1, 1, 1, 1, 1, 1, 1, 1, 1, 1, 1, 1, 1, 1, 1, 1, 1, 1, 1, 1, 1, 1, 1, 1, 1, 1, 1, 1, 1, 1, 1, 1, 1, 1, 1, 1, 1, 1, 1, 1, 1, 1, 1, 1, 1, 1, 1, 1, 1, 1, 1, 1, 1, 1, 1, 1, 1, 1, 1, 1, 1, 1, 1, 1, 1, 1, 1, 1, 1, 1, 1, 1, 1, 1, 1, 1, 1, 1, 1, 1, 1, 1, 1, 1, 1, 1, 1, 1, 1, 1, 1, 1, 1, 1, 1, 1, 1, 1, 1, 1, 1, 1, 1, 1, 1, 1, 1, 1, 1, 1, 1, 1, 1, 1, 1, 1, 1, 1, 1, 1])
me_table.polygons.foreach_set('material_index', [1, 1, 1, 1, 1, 1, 1, 1, 1, 1, 1, 1, 1, 1, 1, 1, 1, 1, 1, 1, 1, 1, 1, 1, 1, 1, 1, 1, 1, 1, 1, 1, 1, 1, 1, 1, 1, 1, 1, 1, 1, 1, 1, 1, 1, 1, 1, 1, 1, 1, 1, 1, 1, 1, 1, 1, 1, 1, 1, 1, 1, 1, 1, 1, 1, 1, 1, 1, 1, 1, 1, 1, 1, 1, 1, 1, 1, 1, 1, 1, 1, 1, 1, 1, 1, 1, 1, 1, 1, 1, 1, 1, 1, 1, 1, 1, 1, 1, 1, 1, 1, 1, 1, 1, 1, 1, 1, 1, 1, 1, 1, 1, 1, 1, 1, 1, 1, 1, 1, 1, 1, 1, 1, 1, 1, 1, 1, 1, 1, 1, 1, 1, 1, 1, 1, 1, 1, 1, 1, 1, 1, 1, 1, 1, 1, 1, 1, 1, 1, 1, 1, 1, 1, 1, 1, 1, 1, 1, 1, 1, 1, 1, 1, 1, 1, 1, 1, 1, 1, 1, 1, 1, 1, 1, 1, 1, 1, 1, 1, 1, 1, 1, 1, 1, 1, 1, 1, 1, 1, 1, 1, 1, 1, 1, 1, 1, 1, 1, 1, 1, 1, 1, 1, 1, 1, 1, 1, 1, 1, 1, 1, 1, 1, 1, 1, 1, 1, 1, 1, 1, 1, 1, 1, 1, 2, 2, 2, 2, 2, 2, 1, 1, 1, 1, 1, 1, 1, 1, 1, 1, 1, 1, 1, 1, 1, 1, 1, 1, 1, 1, 1, 1, 1, 1, 1, 1, 1, 1, 1, 1, 1, 1, 1, 1, 1, 1, 1, 1, 1, 1, 1, 1, 1, 1, 1, 1, 1, 1, 1, 1, 1, 1, 1, 1, 1, 1, 1, 1, 1, 1, 1, 1, 1, 1, 1, 1, 1, 1, 1, 1, 1, 1, 1, 1, 1, 1, 1, 1, 1, 1, 1, 1, 1, 1, 1, 1, 1, 1, 1, 1, 1, 1, 1, 1, 1, 1, 1, 1, 1, 1, 1, 1, 1, 1, 1, 1, 1, 1, 1, 1, 1, 1, 1, 1, 1, 1, 1, 1, 1, 1, 1, 1, 1, 1, 1, 1, 1, 1, 1, 1, 1, 1, 1, 1, 1, 1, 1, 1, 1, 1, 1, 1, 1, 1, 1, 1, 1, 1, 1, 1, 1, 1, 1, 1, 1, 1, 1, 1, 1, 1, 1, 1, 1, 1, 1, 1, 1, 1, 1, 1, 1, 1, 1, 1, 1, 1, 1, 1, 1, 1, 1, 1, 1, 1, 1, 1, 1, 1, 1, 1, 1, 1, 1, 1, 1, 1, 1, 1, 1, 1, 1, 1, 1, 1, 1, 1, 1, 1, 1, 1, 1, 1, 1, 1, 1, 1, 1, 1, 1, 1, 1, 1, 1, 1, 3, 3, 3, 3, 3, 3, 3, 3, 3, 3, 3, 3, 3, 3, 3, 3, 3, 3, 3, 3, 3, 3, 3, 3, 3, 3, 3, 3, 3, 3, 3, 3, 3, 3, 3, 3, 3, 3, 3, 3, 3, 3, 3, 3, 3, 3, 3, 3, 3, 3, 3, 3, 3, 3, 3, 3, 3, 3, 3, 3, 3, 3, 3, 3, 3, 3, 3, 3, 3, 3, 3, 3, 3, 3, 3, 3, 3, 3, 3, 3, 3, 3, 3, 3, 3, 3, 3, 3, 3, 3, 3, 3, 3, 3, 3, 3, 3, 3, 3, 3, 3, 3, 3, 3, 3, 3, 3, 3, 3, 3, 3, 3, 3, 3, 3, 3, 3, 3, 3, 3, 3, 3, 3, 3, 3, 3, 3, 3, 3, 3, 3, 3, 0, 0, 0, 0, 0, 0, 0, 0, 0, 0, 0, 0, 0, 0, 0, 0, 0, 0, 0, 0, 0, 0, 0, 0, 0, 0, 0, 0, 0, 0, 0, 0, 0, 0, 0, 0, 0, 0, 0, 0, 0, 0, 0, 0, 0, 0, 0, 0, 0, 0, 0, 0, 0, 0, 0, 0, 0, 0, 0, 0, 0, 0, 0, 0, 0, 0, 0, 0, 0, 0, 0, 0, 0, 0, 0, 0, 0, 0])
_uv = me_table.uv_layers.new(name='UVTex')
_uv.uv.foreach_set('vector', [0.1876, 0.5058, 0.3198, 0.4511, 0.3307, 0.5058, 0.0, 0.3964, 0.1431, 0.3964, 0.1322, 0.4512, 0.0, 0.3416, 0.1322, 0.2869, 0.1431, 0.3416, 0.1903, 0.5885, 0.3307, 0.5606, 0.3307, 0.6164, 0.3307, 0.6712, 0.1876, 0.6712, 0.1985, 0.6164, 0.1431, 0.5607, 0.01089, 0.6155, 0.0, 0.5607, 0.3307, 0.4511, 0.1876, 0.4511, 0.1985, 0.3963, 0.1431, 0.4512, 0.01089, 0.5059, 0.0, 0.4512, 0.1431, 0.5059, 0.01089, 0.5607, 0.0, 0.5059, 0.3307, 0.3963, 0.1876, 0.3963, 0.1985, 0.3416, 0.3307, 0.2868, 0.1985, 0.3416, 0.1876, 0.2868, 0.609, 0.5993, 0.4686, 0.6272, 0.4686, 0.5714, 0.0, 0.6155, 0.1431, 0.6155, 0.1322, 0.6702, 0.0, 0.3964, 0.1322, 0.3416, 0.1431, 0.3964, 0.1876, 0.5058, 0.3307, 0.5058, 0.3198, 0.5606, 0.4686, 0.682, 0.6008, 0.6272, 0.6117, 0.682, 0.7791, 0.7649, 0.7791, 0.8322, 0.7266, 0.8322, 0.7266, 0.7649, 0.1431, 0.6702, 0.1431, 0.7418, 0.08727, 0.7418, 0.08727, 0.6702, 0.7572, 3.412e-08, 0.7572, 0.07104, 0.7018, 0.07104, 0.7018, 1.279e-07, 0.8316, 0.7649, 0.8316, 0.8322, 0.7791, 0.8322, 0.7791, 0.7649, 0.8097, 3.412e-08, 0.8097, 0.06724, 0.7572, 0.06724, 0.7572, 1.706e-07, 0.243, 0.6712, 0.243, 0.7422, 0.1876, 0.7422, 0.1876, 0.6712, 0.05584, 0.6702, 0.05584, 0.7418, 0.0, 0.7418, 3.838e-08, 0.6702, 0.8004, 0.5715, 0.8004, 0.6388, 0.7479, 0.6388, 0.7479, 0.5715, 0.0, 0.7418, 0.06724, 0.7418, 0.06724, 0.7943, 2.815e-07, 0.7943, 0.5407, 0.682, 0.6117, 0.682, 0.6117, 0.7374, 0.5407, 0.7374, 0.6556, 0.7125, 0.7266, 0.7125, 0.7266, 0.7679, 0.6556, 0.7679, 0.7479, 0.66, 0.8151, 0.66, 0.8151, 0.7125, 0.7479, 0.7125, 0.7266, 0.7125, 0.7939, 0.7125, 0.7939, 0.7649, 0.7266, 0.7649, 0.2596, 0.6712, 0.3307, 0.6712, 0.3307, 0.7266, 0.2596, 0.7266, 0.4686, 0.682, 0.5397, 0.682, 0.5397, 0.7374, 0.4686, 0.7374, 0.7266, 0.8204, 0.6594, 0.8204, 0.6594, 0.7679, 0.7266, 0.7679, 0.9124, 0.5715, 0.9124, 0.6274, 0.8703, 0.619, 0.8703, 0.5799, 0.8431, 0.3119, 0.8989, 0.3119, 0.8905, 0.354, 0.8515, 0.354, 0.849, 0.888, 0.849, 0.8322, 0.8911, 0.8406, 0.8911, 0.8796, 0.06997, 0.881, 0.06997, 0.8252, 0.1121, 0.8336, 0.1121, 0.8726, 0.8431, 0.2698, 0.8989, 0.2698, 0.8905, 0.3119, 0.8515, 0.3119, 0.8316, 0.7649, 0.8874, 0.7649, 0.879, 0.807, 0.8399, 0.807, 0.8426, 0.2145, 0.8985, 0.2145, 0.8901, 0.2566, 0.851, 0.2566, 0.8426, 0.09884, 0.8985, 0.09884, 0.8901, 0.141, 0.851, 0.141, 0.7266, 0.888, 0.7266, 0.8322, 0.7687, 0.8406, 0.7687, 0.8796, 0.5191, 0.8989, 0.5191, 0.8431, 0.5612, 0.8515, 0.5612, 0.8905, 0.635, 0.901, 0.5792, 0.901, 0.5876, 0.8589, 0.6267, 0.8589, 0.9041, 0.7091, 0.9041, 0.7649, 0.862, 0.7566, 0.862, 0.7175, 0.4993, 0.9003, 0.4435, 0.9003, 0.4518, 0.8582, 0.4909, 0.8582, 0.2434, 0.9053, 0.1876, 0.9053, 0.1959, 0.8632, 0.235, 0.8632, 0.1679, 0.9046, 0.1121, 0.9046, 0.1205, 0.8625, 0.1595, 0.8625, 0.899, 0.4371, 0.8432, 0.4371, 0.8516, 0.395, 0.8907, 0.395, 0.418, 0.2865, 0.3789, 0.2865, 0.375, 0.0, 0.4219, 0.0, 0.2774, 0.2867, 0.2383, 0.2867, 0.2344, 0.0, 0.2813, 0.0, 0.5582, 0.5714, 0.5192, 0.5714, 0.5154, 0.2858, 0.562, 0.2858, 0.5115, 0.2858, 0.4725, 0.2858, 0.4686, 0.0, 0.5154, 2.047e-07, 0.1837, 0.2868, 0.1446, 0.2868, 0.1407, 0.0, 0.1876, 0.0, 0.2305, 0.2867, 0.1915, 0.2867, 0.1876, 0.0, 0.2344, 0.0, 0.5114, 0.5714, 0.4725, 0.5714, 0.4686, 0.2858, 0.5153, 0.2858, 0.4647, 0.5717, 0.4258, 0.5717, 0.4219, 0.2858, 0.4686, 0.2858, 0.08988, 0.2868, 0.05081, 0.2868, 0.0469, 3.412e-08, 0.09379, 0.0, 0.3243, 0.2867, 0.2852, 0.2867, 0.2813, 0.0, 0.3282, 0.0, 0.418, 0.5721, 0.3791, 0.5721, 0.3752, 0.2865, 0.4219, 0.2865, 0.4647, 0.2858, 0.4258, 0.2858, 0.4219, 0.0, 0.4686, 0.0, 0.1368, 0.2868, 0.0977, 0.2868, 0.09379, 0.0, 0.1407, 0.0, 0.3711, 0.2867, 0.3321, 0.2867, 0.3282, 0.0, 0.375, 0.0, 0.04299, 0.2869, 0.003909, 0.2869, 0.0, 0.0, 0.0469, 0.0, 0.5582, 0.2858, 0.5192, 0.2858, 0.5154, 0.0, 0.5621, 1.365e-07, 0.862, 0.7203, 0.862, 0.7649, 0.7939, 0.7649, 0.7939, 0.7203, 0.5147, 0.7742, 0.5147, 0.8208, 0.4436, 0.8208, 0.4436, 0.7742, 0.2587, 0.779, 0.2587, 0.8256, 0.1876, 0.8256, 0.1876, 0.779, 0.06815, 0.7943, 0.06815, 0.8389, 0.0, 0.8389, 5.118e-08, 0.7943, 0.3307, 0.7978, 0.3307, 0.8425, 0.2625, 0.8425, 0.2625, 0.7978, 0.6349, 0.7749, 0.6349, 0.8216, 0.5638, 0.8216, 0.5638, 0.7749, 0.1833, 0.7785, 0.1833, 0.8252, 0.1122, 0.8252, 0.1122, 0.7785, 0.4249, 0.8016, 0.4249, 0.8463, 0.3567, 0.8463, 0.3567, 0.8016, 0.8431, 0.354, 0.7984, 0.354, 0.7984, 0.2858, 0.8431, 0.2858, 0.8432, 0.4662, 0.7966, 0.4662, 0.7966, 0.395, 0.8432, 0.395, 0.3307, 0.7978, 0.284, 0.7978, 0.284, 0.7266, 0.3307, 0.7266, 0.5638, 0.8431, 0.5191, 0.8431, 0.5191, 0.7749, 0.5638, 0.7749, 0.8412, 0.5348, 0.7966, 0.5348, 0.7966, 0.4666, 0.8412, 0.4666, 0.8426, 0.141, 0.796, 0.141, 0.796, 0.06981, 0.8426, 0.06981, 0.8426, 0.2857, 0.796, 0.2857, 0.796, 0.2145, 0.8426, 0.2145, 0.8425, 0.2129, 0.7978, 0.2129, 0.7978, 0.1447, 0.8425, 0.1447, 0.9245, 0.4879, 0.8776, 0.4879, 0.8823, 0.4397, 0.9198, 0.4397, 0.849, 0.918, 0.8021, 0.918, 0.8068, 0.8697, 0.8443, 0.8697, 0.9441, 0.141, 0.8985, 0.141, 0.903, 0.09399, 0.9395, 0.09399, 0.9257, 0.1929, 0.8789, 0.1929, 0.8836, 0.1447, 0.921, 0.1447, 0.9297, 0.6964, 0.8829, 0.6964, 0.8875, 0.6482, 0.925, 0.6482, 0.7045, 0.9411, 0.6589, 0.9411, 0.6634, 0.8941, 0.6999, 0.8941, 0.9243, 0.06724, 0.8774, 0.06724, 0.8821, 0.01896, 0.9196, 0.01896, 0.9342, 0.8131, 0.8874, 0.8131, 0.8921, 0.7649, 0.9295, 0.7649, 0.3763, 0.9295, 0.3763, 0.8827, 0.4245, 0.8874, 0.4245, 0.9248, 0.02223, 0.8752, 0.06913, 0.8752, 0.06444, 0.9234, 0.02692, 0.9234, 0.9454, 0.2145, 0.9454, 0.2602, 0.8985, 0.2556, 0.8985, 0.2191, 0.3097, 0.8787, 0.3097, 0.9255, 0.2615, 0.9208, 0.2615, 0.8834, 0.3281, 0.9295, 0.3281, 0.8827, 0.3763, 0.8874, 0.3763, 0.9248, 0.5191, 0.9445, 0.5191, 0.8989, 0.5661, 0.9035, 0.5661, 0.94, 0.9431, 0.888, 0.9431, 0.9336, 0.8962, 0.9291, 0.8962, 0.8926, 0.9258, 0.4879, 0.9258, 0.5348, 0.8776, 0.5301, 0.8776, 0.4926, 0.9461, 0.434, 0.9461, 0.3966, 0.9831, 0.3918, 0.9831, 0.4388, 0.9495, 0.7586, 0.9495, 0.7225, 0.9851, 0.7179, 0.9851, 0.7632, 1.0, 0.4472, 1.0, 0.4833, 0.9643, 0.4879, 0.9643, 0.4426, 0.983, 0.3167, 0.983, 0.3541, 0.946, 0.3589, 0.946, 0.3119, 0.9443, 0.3071, 0.9443, 0.2696, 0.9813, 0.2648, 0.9813, 0.3119, 0.9581, 0.611, 0.9581, 0.5749, 0.9938, 0.5703, 0.9938, 0.6156, 0.5945, 0.9481, 0.632, 0.9481, 0.6368, 0.9851, 0.5897, 0.9851, 0.9801, 0.8914, 0.9801, 0.9288, 0.9431, 0.9336, 0.9431, 0.8866, 0.9877, 0.2516, 0.9502, 0.2516, 0.9454, 0.2145, 0.9925, 0.2145, 0.8428, 0.9995, 0.8067, 0.9995, 0.8021, 0.9638, 0.8474, 0.9638, 0.1632, 0.9871, 0.1257, 0.9871, 0.1208, 0.95, 0.168, 0.95, 0.116, 0.9887, 0.07858, 0.9887, 0.07378, 0.9517, 0.1208, 0.9517, 0.2298, 0.9881, 0.1924, 0.9881, 0.1876, 0.9511, 0.2346, 0.9511, 0.9083, 0.5715, 0.8722, 0.5715, 0.8675, 0.5359, 0.9129, 0.5359, 0.4857, 0.9827, 0.4482, 0.9827, 0.4434, 0.9456, 0.4905, 0.9456, 0.9863, 0.131, 0.9489, 0.131, 0.9441, 0.09399, 0.9912, 0.09399, 0.946, 0.3572, 0.8989, 0.3572, 0.9036, 0.3119, 0.9413, 0.3119, 0.9383, 0.8776, 0.8911, 0.8776, 0.8958, 0.8322, 0.9336, 0.8322, 0.9581, 0.6156, 0.9124, 0.6156, 0.9169, 0.5715, 0.9536, 0.5715, 0.4905, 0.9456, 0.4435, 0.9456, 0.4482, 0.9003, 0.4858, 0.9003, 0.9461, 0.4371, 0.899, 0.4371, 0.9037, 0.3918, 0.9414, 0.3918, 0.8962, 0.9335, 0.849, 0.9335, 0.8537, 0.888, 0.8914, 0.888, 0.068, 0.9676, 0.02223, 0.9676, 0.02681, 0.9234, 0.06342, 0.9234, 0.1679, 0.95, 0.1208, 0.95, 0.1256, 0.9046, 0.1632, 0.9046, 0.8989, 0.3119, 0.8989, 0.2648, 0.9443, 0.2695, 0.9443, 0.3072, 0.7266, 0.888, 0.7738, 0.888, 0.7691, 0.9335, 0.7313, 0.9335, 0.8462, 0.918, 0.8462, 0.9638, 0.8021, 0.9592, 0.8021, 0.9226, 0.635, 0.901, 0.635, 0.9481, 0.5897, 0.9434, 0.5897, 0.9057, 0.9041, 0.7649, 0.9041, 0.7179, 0.9495, 0.7226, 0.9495, 0.7602, 0.9243, 0.06474, 0.9243, 0.01896, 0.9684, 0.02354, 0.9684, 0.06016, 0.2317, 0.9053, 0.2317, 0.9511, 0.1876, 0.9465, 0.1876, 0.9099, 0.1208, 0.9046, 0.1208, 0.9517, 0.07548, 0.947, 0.07548, 0.9093, 0.8829, 0.66, 0.8829, 0.6964, 0.8151, 0.6964, 0.8151, 0.66, 0.2575, 0.8256, 0.2575, 0.8632, 0.1876, 0.8632, 0.1876, 0.8256, 0.8683, 0.354, 0.8683, 0.3915, 0.7984, 0.3915, 0.7984, 0.354, 0.7266, 0.8577, 0.7266, 0.8941, 0.6589, 0.8941, 0.6589, 0.8577, 0.4245, 0.8463, 0.4245, 0.8827, 0.3567, 0.8827, 0.3567, 0.8463, 0.8703, 0.5715, 0.8703, 0.6091, 0.8004, 0.6091, 0.8004, 0.5715, 0.849, 0.8322, 0.849, 0.8697, 0.7791, 0.8697, 0.7791, 0.8322, 0.8774, 0.03085, 0.8774, 0.06724, 0.8097, 0.06724, 0.8097, 0.03085, 0.8789, 0.2125, 0.8425, 0.2125, 0.8425, 0.1447, 0.8789, 0.1447, 0.3682, 0.5691, 0.3307, 0.5691, 0.3307, 0.4992, 0.3682, 0.4992, 0.3682, 0.4992, 0.3307, 0.4992, 0.3307, 0.4293, 0.3682, 0.4293, 0.1876, 0.706, 0.1512, 0.706, 0.1512, 0.6383, 0.1876, 0.6383, 0.6545, 0.7065, 0.6181, 0.7065, 0.6181, 0.6388, 0.6545, 0.6388, 0.1876, 0.5691, 0.15, 0.5691, 0.15, 0.4992, 0.1876, 0.4992, 0.1876, 0.4992, 0.15, 0.4992, 0.15, 0.4293, 0.1876, 0.4293, 0.8776, 0.5348, 0.8412, 0.5348, 0.8412, 0.467, 0.8776, 0.467, 0.7692, 0.9734, 0.7316, 0.9734, 0.7271, 0.9335, 0.7738, 0.9335, 0.3052, 0.9655, 0.2674, 0.9655, 0.2629, 0.9255, 0.3097, 0.9255, 0.6999, 0.9798, 0.6633, 0.9798, 0.6589, 0.9411, 0.7043, 0.9411, 0.9383, 0.9735, 0.9007, 0.9735, 0.8962, 0.9336, 0.9429, 0.9336, 0.968, 0.5348, 0.9304, 0.5348, 0.9258, 0.4949, 0.9726, 0.4949, 0.3717, 0.9695, 0.334, 0.9695, 0.3294, 0.9295, 0.3763, 0.9295, 0.5601, 0.9833, 0.5235, 0.9833, 0.5191, 0.9445, 0.5645, 0.9445, 0.8912, 0.9734, 0.8536, 0.9734, 0.849, 0.9335, 0.8957, 0.9335, 0.9656, 0.1493, 0.9656, 0.1869, 0.9257, 0.1915, 0.9257, 0.1447, 0.3809, 0.9295, 0.4186, 0.9295, 0.4231, 0.9695, 0.3763, 0.9695, 0.9383, 0.8732, 0.9383, 0.8366, 0.9771, 0.8322, 0.9771, 0.8776, 0.9245, 0.4834, 0.9245, 0.4458, 0.9643, 0.4412, 0.9643, 0.4879, 0.9696, 0.6542, 0.9696, 0.6918, 0.9297, 0.6964, 0.9297, 0.6497, 0.9817, 0.9381, 0.9817, 0.9746, 0.9429, 0.9791, 0.9429, 0.9336, 0.07341, 0.8196, 0.07341, 0.783, 0.1122, 0.7785, 0.1122, 0.824, 0.9342, 0.8071, 0.9342, 0.7695, 0.9741, 0.7649, 0.9741, 0.8117, 0.7479, 0.7125, 0.7017, 0.7125, 0.7017, 0.5715, 0.7479, 0.5715, 0.6556, 0.2857, 0.6089, 0.2857, 0.6089, 0.1428, 0.6556, 0.1428, 0.6556, 0.1428, 0.6089, 0.1428, 0.6089, 3.412e-08, 0.6556, 3.412e-08, 0.4686, 0.7126, 0.4225, 0.7126, 0.4225, 0.5717, 0.4686, 0.5717, 0.7017, 0.7125, 0.6556, 0.7125, 0.6556, 0.5715, 0.7017, 0.5715, 0.7023, 0.5715, 0.6556, 0.5715, 0.6556, 0.4287, 0.7023, 0.4287, 0.7023, 0.4287, 0.6556, 0.4287, 0.6556, 0.2858, 0.7023, 0.2858, 0.7018, 0.141, 0.6556, 0.141, 0.6556, 3.412e-08, 0.7018, 1.024e-07, 0.4214, 0.7131, 0.3752, 0.7131, 0.3752, 0.5721, 0.4214, 0.5721, 0.6556, 0.4287, 0.6088, 0.4287, 0.6088, 0.2858, 0.6556, 0.2858, 0.6088, 0.4287, 0.562, 0.4287, 0.562, 0.2858, 0.6088, 0.2858, 0.7018, 0.2857, 0.6556, 0.2857, 0.6556, 0.1447, 0.7018, 0.1447, 0.6082, 0.5696, 0.562, 0.5696, 0.562, 0.4287, 0.6082, 0.4287, 0.6089, 0.1428, 0.5621, 0.1428, 0.5621, 0.0, 0.6089, 6.824e-08, 0.6089, 0.2858, 0.5621, 0.2858, 0.5621, 0.143, 0.6089, 0.143, 0.6543, 0.5696, 0.6082, 0.5696, 0.6082, 0.4287, 0.6543, 0.4287, 0.7955, 0.2425, 0.7486, 0.2425, 0.7533, 0.219, 0.7908, 0.219, 0.7492, 0.3829, 0.7023, 0.3829, 0.707, 0.3594, 0.7445, 0.3594, 0.7486, 0.2425, 0.7018, 0.2425, 0.7065, 0.219, 0.7439, 0.219, 0.7486, 0.1035, 0.7018, 0.1035, 0.7065, 0.07991, 0.7439, 0.07991, 0.7492, 0.4973, 0.7023, 0.4973, 0.707, 0.4737, 0.7445, 0.4737, 0.3542, 0.8016, 0.3542, 0.8485, 0.3307, 0.8438, 0.3307, 0.8063, 0.6353, 0.9046, 0.6353, 0.8577, 0.6589, 0.8624, 0.6589, 0.8999, 0.8784, 0.8322, 0.8316, 0.8322, 0.8362, 0.8086, 0.8737, 0.8086, 0.7486, 0.07991, 0.7955, 0.07991, 0.7908, 0.1035, 0.7533, 0.1035, 0.7492, 0.4737, 0.7961, 0.4737, 0.7914, 0.4973, 0.7539, 0.4973, 0.7492, 0.3594, 0.7961, 0.3594, 0.7914, 0.3829, 0.7539, 0.3829, 0.8097, 0.00729, 0.8565, 0.00729, 0.8518, 0.03085, 0.8144, 0.03085, 0.8151, 0.6964, 0.862, 0.6964, 0.8573, 0.7199, 0.8198, 0.7199, 0.6358, 0.8148, 0.6358, 0.7679, 0.6594, 0.7726, 0.6594, 0.8101, 0.07939, 0.6702, 0.07939, 0.7171, 0.05584, 0.7124, 0.05584, 0.6749, 0.8426, 0.06981, 0.8895, 0.06981, 0.8848, 0.09336, 0.8473, 0.09336, 0.3307, 0.8425, 0.3307, 0.8787, 0.2615, 0.8787, 0.2615, 0.8425, 0.1833, 0.8252, 0.1833, 0.8625, 0.1121, 0.8625, 0.1121, 0.8252, 0.635, 0.8216, 0.635, 0.8589, 0.5638, 0.8589, 0.5638, 0.8216, 0.8695, 0.6091, 0.8695, 0.6453, 0.8004, 0.6453, 0.8004, 0.6091, 0.06913, 0.8389, 0.06913, 0.8752, 0.0, 0.8752, 0.0, 0.8389, 0.7266, 0.8204, 0.7266, 0.8577, 0.6554, 0.8577, 0.6554, 0.8204, 0.5147, 0.8208, 0.5147, 0.8582, 0.4435, 0.8582, 0.4435, 0.8208, 0.8675, 0.5353, 0.8675, 0.5715, 0.7984, 0.5715, 0.7984, 0.5353, 0.3682, 0.7074, 0.332, 0.7074, 0.332, 0.6383, 0.3682, 0.6383, 0.1876, 0.4293, 0.1502, 0.4293, 0.1502, 0.358, 0.1876, 0.358, 0.368, 0.358, 0.3307, 0.358, 0.3307, 0.2868, 0.368, 0.2868, 0.3682, 0.6383, 0.332, 0.6383, 0.332, 0.5691, 0.3682, 0.5691, 0.6543, 0.6388, 0.6181, 0.6388, 0.6181, 0.5696, 0.6543, 0.5696, 0.368, 0.4293, 0.3307, 0.4293, 0.3307, 0.358, 0.368, 0.358, 0.1876, 0.358, 0.1502, 0.358, 0.1502, 0.2868, 0.1876, 0.2868, 0.1876, 0.6383, 0.1513, 0.6383, 0.1513, 0.5691, 0.1876, 0.5691, 0.7018, 0.2669, 0.796, 0.2482, 0.796, 0.2857, 0.08727, 0.7418, 0.1833, 0.7418, 0.176, 0.7785, 0.4436, 0.7374, 0.5397, 0.7374, 0.5323, 0.7742, 0.1876, 0.7422, 0.2836, 0.7422, 0.2763, 0.779, 0.6349, 0.7562, 0.5407, 0.7749, 0.5407, 0.7374, 0.7966, 0.4474, 0.7023, 0.4662, 0.7023, 0.4287, 0.7984, 0.3594, 0.7023, 0.3594, 0.7097, 0.3226, 0.4249, 0.7829, 0.3307, 0.8016, 0.3307, 0.7641, 0.796, 0.1222, 0.7018, 0.141, 0.7018, 0.1035, 0.7984, 0.3226, 0.7023, 0.3226, 0.7097, 0.2858, 0.796, 0.2002, 0.7018, 0.219, 0.7018, 0.1815, 0.7984, 0.5715, 0.7023, 0.5715, 0.7097, 0.5348, 0.7023, 0.4099, 0.7966, 0.3912, 0.7966, 0.4287, 0.7018, 0.1447, 0.7978, 0.1447, 0.7905, 0.1815, 0.3307, 0.7454, 0.4249, 0.7266, 0.4249, 0.7641, 0.7966, 0.4973, 0.7966, 0.5348, 0.7023, 0.516, 0.9875, 0.2584, 0.9945, 0.3875, 0.006939, 0.3875, 0.0, 0.2584, 0.9903, 0.1287, 0.0, 0.1287, 0.009677, 0.0, 1.0, 1.092e-06, 0.05486, 0.5166, 0.05486, 0.6263, 0.0, 0.6263, 3.883e-09, 0.5166, 0.9875, 0.1287, 0.99, 0.2584, 0.002423, 0.2584, 0.0, 0.1287, 0.1646, 0.5715, 0.05486, 0.5715, 0.05486, 0.5166, 0.1646, 0.5166, 0.9828, 0.3875, 0.9852, 0.5166, 0.002412, 0.5166, 0.0, 0.3875, 0.1876, 0.5058, 0.3198, 0.4511, 0.3307, 0.5058, 0.0, 0.3964, 0.1431, 0.3964, 0.1322, 0.4512, 0.0, 0.3416, 0.1322, 0.2869, 0.1431, 0.3416, 0.1903, 0.5885, 0.3307, 0.5606, 0.3307, 0.6164, 0.3307, 0.6712, 0.1876, 0.6712, 0.1985, 0.6164, 0.1431, 0.5607, 0.01089, 0.6155, 0.0, 0.5607, 0.3307, 0.4511, 0.1876, 0.4511, 0.1985, 0.3963, 0.1431, 0.4512, 0.01089, 0.5059, 0.0, 0.4512, 0.1431, 0.5059, 0.01089, 0.5607, 0.0, 0.5059, 0.3307, 0.3963, 0.1876, 0.3963, 0.1985, 0.3416, 0.3307, 0.2868, 0.1985, 0.3416, 0.1876, 0.2868, 0.609, 0.5993, 0.4686, 0.6272, 0.4686, 0.5714, 0.0, 0.6155, 0.1431, 0.6155, 0.1322, 0.6702, 0.0, 0.3964, 0.1322, 0.3416, 0.1431, 0.3964, 0.1876, 0.5058, 0.3307, 0.5058, 0.3198, 0.5606, 0.4686, 0.682, 0.6008, 0.6272, 0.6117, 0.682, 0.7791, 0.7649, 0.7791, 0.8322, 0.7266, 0.8322, 0.7266, 0.7649, 0.1431, 0.6702, 0.1431, 0.7418, 0.08727, 0.7418, 0.08727, 0.6702, 0.7572, 3.412e-08, 0.7572, 0.07104, 0.7018, 0.07104, 0.7018, 1.279e-07, 0.8316, 0.7649, 0.8316, 0.8322, 0.7791, 0.8322, 0.7791, 0.7649, 0.8097, 3.412e-08, 0.8097, 0.06724, 0.7572, 0.06724, 0.7572, 1.706e-07, 0.243, 0.6712, 0.243, 0.7422, 0.1876, 0.7422, 0.1876, 0.6712, 0.05584, 0.6702, 0.05584, 0.7418, 0.0, 0.7418, 3.838e-08, 0.6702, 0.8004, 0.5715, 0.8004, 0.6388, 0.7479, 0.6388, 0.7479, 0.5715, 0.0, 0.7418, 0.06724, 0.7418, 0.06724, 0.7943, 2.815e-07, 0.7943, 0.5407, 0.682, 0.6117, 0.682, 0.6117, 0.7374, 0.5407, 0.7374, 0.6556, 0.7125, 0.7266, 0.7125, 0.7266, 0.7679, 0.6556, 0.7679, 0.7479, 0.66, 0.8151, 0.66, 0.8151, 0.7125, 0.7479, 0.7125, 0.7266, 0.7125, 0.7939, 0.7125, 0.7939, 0.7649, 0.7266, 0.7649, 0.2596, 0.6712, 0.3307, 0.6712, 0.3307, 0.7266, 0.2596, 0.7266, 0.4686, 0.682, 0.5397, 0.682, 0.5397, 0.7374, 0.4686, 0.7374, 0.7266, 0.8204, 0.6594, 0.8204, 0.6594, 0.7679, 0.7266, 0.7679, 0.9124, 0.5715, 0.9124, 0.6274, 0.8703, 0.619, 0.8703, 0.5799, 0.8431, 0.3119, 0.8989, 0.3119, 0.8905, 0.354, 0.8515, 0.354, 0.849, 0.888, 0.849, 0.8322, 0.8911, 0.8406, 0.8911, 0.8796, 0.06997, 0.881, 0.06997, 0.8252, 0.1121, 0.8336, 0.1121, 0.8726, 0.8431, 0.2698, 0.8989, 0.2698, 0.8905, 0.3119, 0.8515, 0.3119, 0.8316, 0.7649, 0.8874, 0.7649, 0.879, 0.807, 0.8399, 0.807, 0.8426, 0.2145, 0.8985, 0.2145, 0.8901, 0.2566, 0.851, 0.2566, 0.8426, 0.09884, 0.8985, 0.09884, 0.8901, 0.141, 0.851, 0.141, 0.7266, 0.888, 0.7266, 0.8322, 0.7687, 0.8406, 0.7687, 0.8796, 0.5191, 0.8989, 0.5191, 0.8431, 0.5612, 0.8515, 0.5612, 0.8905, 0.635, 0.901, 0.5792, 0.901, 0.5876, 0.8589, 0.6267, 0.8589, 0.9041, 0.7091, 0.9041, 0.7649, 0.862, 0.7566, 0.862, 0.7175, 0.4993, 0.9003, 0.4435, 0.9003, 0.4518, 0.8582, 0.4909, 0.8582, 0.2434, 0.9053, 0.1876, 0.9053, 0.1959, 0.8632, 0.235, 0.8632, 0.1679, 0.9046, 0.1121, 0.9046, 0.1205, 0.8625, 0.1595, 0.8625, 0.899, 0.4371, 0.8432, 0.4371, 0.8516, 0.395, 0.8907, 0.395, 0.418, 0.2865, 0.3789, 0.2865, 0.375, 0.0, 0.4219, 0.0, 0.2774, 0.2867, 0.2383, 0.2867, 0.2344, 0.0, 0.2813, 0.0, 0.5582, 0.5714, 0.5192, 0.5714, 0.5154, 0.2858, 0.562, 0.2858, 0.5115, 0.2858, 0.4725, 0.2858, 0.4686, 0.0, 0.5154, 2.047e-07, 0.1837, 0.2868, 0.1446, 0.2868, 0.1407, 0.0, 0.1876, 0.0, 0.2305, 0.2867, 0.1915, 0.2867, 0.1876, 0.0, 0.2344, 0.0, 0.5114, 0.5714, 0.4725, 0.5714, 0.4686, 0.2858, 0.5153, 0.2858, 0.4647, 0.5717, 0.4258, 0.5717, 0.4219, 0.2858, 0.4686, 0.2858, 0.08988, 0.2868, 0.05081, 0.2868, 0.0469, 3.412e-08, 0.09379, 0.0, 0.3243, 0.2867, 0.2852, 0.2867, 0.2813, 0.0, 0.3282, 0.0, 0.418, 0.5721, 0.3791, 0.5721, 0.3752, 0.2865, 0.4219, 0.2865, 0.4647, 0.2858, 0.4258, 0.2858, 0.4219, 0.0, 0.4686, 0.0, 0.1368, 0.2868, 0.0977, 0.2868, 0.09379, 0.0, 0.1407, 0.0, 0.3711, 0.2867, 0.3321, 0.2867, 0.3282, 0.0, 0.375, 0.0, 0.04299, 0.2869, 0.003909, 0.2869, 0.0, 0.0, 0.0469, 0.0, 0.5582, 0.2858, 0.5192, 0.2858, 0.5154, 0.0, 0.5621, 1.365e-07, 0.862, 0.7203, 0.862, 0.7649, 0.7939, 0.7649, 0.7939, 0.7203, 0.5147, 0.7742, 0.5147, 0.8208, 0.4436, 0.8208, 0.4436, 0.7742, 0.2587, 0.779, 0.2587, 0.8256, 0.1876, 0.8256, 0.1876, 0.779, 0.06815, 0.7943, 0.06815, 0.8389, 0.0, 0.8389, 5.118e-08, 0.7943, 0.3307, 0.7978, 0.3307, 0.8425, 0.2625, 0.8425, 0.2625, 0.7978, 0.6349, 0.7749, 0.6349, 0.8216, 0.5638, 0.8216, 0.5638, 0.7749, 0.1833, 0.7785, 0.1833, 0.8252, 0.1122, 0.8252, 0.1122, 0.7785, 0.4249, 0.8016, 0.4249, 0.8463, 0.3567, 0.8463, 0.3567, 0.8016, 0.8431, 0.354, 0.7984, 0.354, 0.7984, 0.2858, 0.8431, 0.2858, 0.8432, 0.4662, 0.7966, 0.4662, 0.7966, 0.395, 0.8432, 0.395, 0.3307, 0.7978, 0.284, 0.7978, 0.284, 0.7266, 0.3307, 0.7266, 0.5638, 0.8431, 0.5191, 0.8431, 0.5191, 0.7749, 0.5638, 0.7749, 0.8412, 0.5348, 0.7966, 0.5348, 0.7966, 0.4666, 0.8412, 0.4666, 0.8426, 0.141, 0.796, 0.141, 0.796, 0.06981, 0.8426, 0.06981, 0.8426, 0.2857, 0.796, 0.2857, 0.796, 0.2145, 0.8426, 0.2145, 0.8425, 0.2129, 0.7978, 0.2129, 0.7978, 0.1447, 0.8425, 0.1447, 0.9245, 0.4879, 0.8776, 0.4879, 0.8823, 0.4397, 0.9198, 0.4397, 0.849, 0.918, 0.8021, 0.918, 0.8068, 0.8697, 0.8443, 0.8697, 0.9441, 0.141, 0.8985, 0.141, 0.903, 0.09399, 0.9395, 0.09399, 0.9257, 0.1929, 0.8789, 0.1929, 0.8836, 0.1447, 0.921, 0.1447, 0.9297, 0.6964, 0.8829, 0.6964, 0.8875, 0.6482, 0.925, 0.6482, 0.7045, 0.9411, 0.6589, 0.9411, 0.6634, 0.8941, 0.6999, 0.8941, 0.9243, 0.06724, 0.8774, 0.06724, 0.8821, 0.01896, 0.9196, 0.01896, 0.9342, 0.8131, 0.8874, 0.8131, 0.8921, 0.7649, 0.9295, 0.7649, 0.3763, 0.9295, 0.3763, 0.8827, 0.4245, 0.8874, 0.4245, 0.9248, 0.02223, 0.8752, 0.06913, 0.8752, 0.06444, 0.9234, 0.02692, 0.9234, 0.9454, 0.2145, 0.9454, 0.2602, 0.8985, 0.2556, 0.8985, 0.2191, 0.3097, 0.8787, 0.3097, 0.9255, 0.2615, 0.9208, 0.2615, 0.8834, 0.3281, 0.9295, 0.3281, 0.8827, 0.3763, 0.8874, 0.3763, 0.9248, 0.5191, 0.9445, 0.5191, 0.8989, 0.5661, 0.9035, 0.5661, 0.94, 0.9431, 0.888, 0.9431, 0.9336, 0.8962, 0.9291, 0.8962, 0.8926, 0.9258, 0.4879, 0.9258, 0.5348, 0.8776, 0.5301, 0.8776, 0.4926, 0.9461, 0.434, 0.9461, 0.3966, 0.9831, 0.3918, 0.9831, 0.4388, 0.9495, 0.7586, 0.9495, 0.7225, 0.9851, 0.7179, 0.9851, 0.7632, 1.0, 0.4472, 1.0, 0.4833, 0.9643, 0.4879, 0.9643, 0.4426, 0.983, 0.3167, 0.983, 0.3541, 0.946, 0.3589, 0.946, 0.3119, 0.9443, 0.3071, 0.9443, 0.2696, 0.9813, 0.2648, 0.9813, 0.3119, 0.9581, 0.611, 0.9581, 0.5749, 0.9938, 0.5703, 0.9938, 0.6156, 0.5945, 0.9481, 0.632, 0.9481, 0.6368, 0.9851, 0.5897, 0.9851, 0.9801, 0.8914, 0.9801, 0.9288, 0.9431, 0.9336, 0.9431, 0.8866, 0.9877, 0.2516, 0.9502, 0.2516, 0.9454, 0.2145, 0.9925, 0.2145, 0.8428, 0.9995, 0.8067, 0.9995, 0.8021, 0.9638, 0.8474, 0.9638, 0.1632, 0.9871, 0.1257, 0.9871, 0.1208, 0.95, 0.168, 0.95, 0.116, 0.9887, 0.07858, 0.9887, 0.07378, 0.9517, 0.1208, 0.9517, 0.2298, 0.9881, 0.1924, 0.9881, 0.1876, 0.9511, 0.2346, 0.9511, 0.9083, 0.5715, 0.8722, 0.5715, 0.8675, 0.5359, 0.9129, 0.5359, 0.4857, 0.9827, 0.4482, 0.9827, 0.4434, 0.9456, 0.4905, 0.9456, 0.9863, 0.131, 0.9489, 0.131, 0.9441, 0.09399, 0.9912, 0.09399, 0.946, 0.3572, 0.8989, 0.3572, 0.9036, 0.3119, 0.9413, 0.3119, 0.9383, 0.8776, 0.8911, 0.8776, 0.8958, 0.8322, 0.9336, 0.8322, 0.9581, 0.6156, 0.9124, 0.6156, 0.9169, 0.5715, 0.9536, 0.5715, 0.4905, 0.9456, 0.4435, 0.9456, 0.4482, 0.9003, 0.4858, 0.9003, 0.9461, 0.4371, 0.899, 0.4371, 0.9037, 0.3918, 0.9414, 0.3918, 0.8962, 0.9335, 0.849, 0.9335, 0.8537, 0.888, 0.8914, 0.888, 0.068, 0.9676, 0.02223, 0.9676, 0.02681, 0.9234, 0.06342, 0.9234, 0.1679, 0.95, 0.1208, 0.95, 0.1256, 0.9046, 0.1632, 0.9046, 0.8989, 0.3119, 0.8989, 0.2648, 0.9443, 0.2695, 0.9443, 0.3072, 0.7266, 0.888, 0.7738, 0.888, 0.7691, 0.9335, 0.7313, 0.9335, 0.8462, 0.918, 0.8462, 0.9638, 0.8021, 0.9592, 0.8021, 0.9226, 0.635, 0.901, 0.635, 0.9481, 0.5897, 0.9434, 0.5897, 0.9057, 0.9041, 0.7649, 0.9041, 0.7179, 0.9495, 0.7226, 0.9495, 0.7602, 0.9243, 0.06474, 0.9243, 0.01896, 0.9684, 0.02354, 0.9684, 0.06016, 0.2317, 0.9053, 0.2317, 0.9511, 0.1876, 0.9465, 0.1876, 0.9099, 0.1208, 0.9046, 0.1208, 0.9517, 0.07548, 0.947, 0.07548, 0.9093, 0.8829, 0.66, 0.8829, 0.6964, 0.8151, 0.6964, 0.8151, 0.66, 0.2575, 0.8256, 0.2575, 0.8632, 0.1876, 0.8632, 0.1876, 0.8256, 0.8683, 0.354, 0.8683, 0.3915, 0.7984, 0.3915, 0.7984, 0.354, 0.7266, 0.8577, 0.7266, 0.8941, 0.6589, 0.8941, 0.6589, 0.8577, 0.4245, 0.8463, 0.4245, 0.8827, 0.3567, 0.8827, 0.3567, 0.8463, 0.8703, 0.5715, 0.8703, 0.6091, 0.8004, 0.6091, 0.8004, 0.5715, 0.849, 0.8322, 0.849, 0.8697, 0.7791, 0.8697, 0.7791, 0.8322, 0.8774, 0.03085, 0.8774, 0.06724, 0.8097, 0.06724, 0.8097, 0.03085, 0.8789, 0.2125, 0.8425, 0.2125, 0.8425, 0.1447, 0.8789, 0.1447, 0.3682, 0.5691, 0.3307, 0.5691, 0.3307, 0.4992, 0.3682, 0.4992, 0.3682, 0.4992, 0.3307, 0.4992, 0.3307, 0.4293, 0.3682, 0.4293, 0.1876, 0.706, 0.1512, 0.706, 0.1512, 0.6383, 0.1876, 0.6383, 0.6545, 0.7065, 0.6181, 0.7065, 0.6181, 0.6388, 0.6545, 0.6388, 0.1876, 0.5691, 0.15, 0.5691, 0.15, 0.4992, 0.1876, 0.4992, 0.1876, 0.4992, 0.15, 0.4992, 0.15, 0.4293, 0.1876, 0.4293, 0.8776, 0.5348, 0.8412, 0.5348, 0.8412, 0.467, 0.8776, 0.467, 0.7692, 0.9734, 0.7316, 0.9734, 0.7271, 0.9335, 0.7738, 0.9335, 0.3052, 0.9655, 0.2674, 0.9655, 0.2629, 0.9255, 0.3097, 0.9255, 0.6999, 0.9798, 0.6633, 0.9798, 0.6589, 0.9411, 0.7043, 0.9411, 0.9383, 0.9735, 0.9007, 0.9735, 0.8962, 0.9336, 0.9429, 0.9336, 0.968, 0.5348, 0.9304, 0.5348, 0.9258, 0.4949, 0.9726, 0.4949, 0.3717, 0.9695, 0.334, 0.9695, 0.3294, 0.9295, 0.3763, 0.9295, 0.5601, 0.9833, 0.5235, 0.9833, 0.5191, 0.9445, 0.5645, 0.9445, 0.8912, 0.9734, 0.8536, 0.9734, 0.849, 0.9335, 0.8957, 0.9335, 0.9656, 0.1493, 0.9656, 0.1869, 0.9257, 0.1915, 0.9257, 0.1447, 0.3809, 0.9295, 0.4186, 0.9295, 0.4231, 0.9695, 0.3763, 0.9695, 0.9383, 0.8732, 0.9383, 0.8366, 0.9771, 0.8322, 0.9771, 0.8776, 0.9245, 0.4834, 0.9245, 0.4458, 0.9643, 0.4412, 0.9643, 0.4879, 0.9696, 0.6542, 0.9696, 0.6918, 0.9297, 0.6964, 0.9297, 0.6497, 0.9817, 0.9381, 0.9817, 0.9746, 0.9429, 0.9791, 0.9429, 0.9336, 0.07341, 0.8196, 0.07341, 0.783, 0.1122, 0.7785, 0.1122, 0.824, 0.9342, 0.8071, 0.9342, 0.7695, 0.9741, 0.7649, 0.9741, 0.8117, 0.7479, 0.7125, 0.7017, 0.7125, 0.7017, 0.5715, 0.7479, 0.5715, 0.6556, 0.2857, 0.6089, 0.2857, 0.6089, 0.1428, 0.6556, 0.1428, 0.6556, 0.1428, 0.6089, 0.1428, 0.6089, 3.412e-08, 0.6556, 3.412e-08, 0.4686, 0.7126, 0.4225, 0.7126, 0.4225, 0.5717, 0.4686, 0.5717, 0.7017, 0.7125, 0.6556, 0.7125, 0.6556, 0.5715, 0.7017, 0.5715, 0.7023, 0.5715, 0.6556, 0.5715, 0.6556, 0.4287, 0.7023, 0.4287, 0.7023, 0.4287, 0.6556, 0.4287, 0.6556, 0.2858, 0.7023, 0.2858, 0.7018, 0.141, 0.6556, 0.141, 0.6556, 3.412e-08, 0.7018, 1.024e-07, 0.4214, 0.7131, 0.3752, 0.7131, 0.3752, 0.5721, 0.4214, 0.5721, 0.6556, 0.4287, 0.6088, 0.4287, 0.6088, 0.2858, 0.6556, 0.2858, 0.6088, 0.4287, 0.562, 0.4287, 0.562, 0.2858, 0.6088, 0.2858, 0.7018, 0.2857, 0.6556, 0.2857, 0.6556, 0.1447, 0.7018, 0.1447, 0.6082, 0.5696, 0.562, 0.5696, 0.562, 0.4287, 0.6082, 0.4287, 0.6089, 0.1428, 0.5621, 0.1428, 0.5621, 0.0, 0.6089, 6.824e-08, 0.6089, 0.2858, 0.5621, 0.2858, 0.5621, 0.143, 0.6089, 0.143, 0.6543, 0.5696, 0.6082, 0.5696, 0.6082, 0.4287, 0.6543, 0.4287, 0.7955, 0.2425, 0.7486, 0.2425, 0.7533, 0.219, 0.7908, 0.219, 0.7492, 0.3829, 0.7023, 0.3829, 0.707, 0.3594, 0.7445, 0.3594, 0.7486, 0.2425, 0.7018, 0.2425, 0.7065, 0.219, 0.7439, 0.219, 0.7486, 0.1035, 0.7018, 0.1035, 0.7065, 0.07991, 0.7439, 0.07991, 0.7492, 0.4973, 0.7023, 0.4973, 0.707, 0.4737, 0.7445, 0.4737, 0.3542, 0.8016, 0.3542, 0.8485, 0.3307, 0.8438, 0.3307, 0.8063, 0.6353, 0.9046, 0.6353, 0.8577, 0.6589, 0.8624, 0.6589, 0.8999, 0.8784, 0.8322, 0.8316, 0.8322, 0.8362, 0.8086, 0.8737, 0.8086, 0.7486, 0.07991, 0.7955, 0.07991, 0.7908, 0.1035, 0.7533, 0.1035, 0.7492, 0.4737, 0.7961, 0.4737, 0.7914, 0.4973, 0.7539, 0.4973, 0.7492, 0.3594, 0.7961, 0.3594, 0.7914, 0.3829, 0.7539, 0.3829, 0.8097, 0.00729, 0.8565, 0.00729, 0.8518, 0.03085, 0.8144, 0.03085, 0.8151, 0.6964, 0.862, 0.6964, 0.8573, 0.7199, 0.8198, 0.7199, 0.6358, 0.8148, 0.6358, 0.7679, 0.6594, 0.7726, 0.6594, 0.8101, 0.07939, 0.6702, 0.07939, 0.7171, 0.05584, 0.7124, 0.05584, 0.6749, 0.8426, 0.06981, 0.8895, 0.06981, 0.8848, 0.09336, 0.8473, 0.09336, 0.3307, 0.8425, 0.3307, 0.8787, 0.2615, 0.8787, 0.2615, 0.8425, 0.1833, 0.8252, 0.1833, 0.8625, 0.1121, 0.8625, 0.1121, 0.8252, 0.635, 0.8216, 0.635, 0.8589, 0.5638, 0.8589, 0.5638, 0.8216, 0.8695, 0.6091, 0.8695, 0.6453, 0.8004, 0.6453, 0.8004, 0.6091, 0.06913, 0.8389, 0.06913, 0.8752, 0.0, 0.8752, 0.0, 0.8389, 0.7266, 0.8204, 0.7266, 0.8577, 0.6554, 0.8577, 0.6554, 0.8204, 0.5147, 0.8208, 0.5147, 0.8582, 0.4435, 0.8582, 0.4435, 0.8208, 0.8675, 0.5353, 0.8675, 0.5715, 0.7984, 0.5715, 0.7984, 0.5353, 0.3682, 0.7074, 0.332, 0.7074, 0.332, 0.6383, 0.3682, 0.6383, 0.1876, 0.4293, 0.1502, 0.4293, 0.1502, 0.358, 0.1876, 0.358, 0.368, 0.358, 0.3307, 0.358, 0.3307, 0.2868, 0.368, 0.2868, 0.3682, 0.6383, 0.332, 0.6383, 0.332, 0.5691, 0.3682, 0.5691, 0.6543, 0.6388, 0.6181, 0.6388, 0.6181, 0.5696, 0.6543, 0.5696, 0.368, 0.4293, 0.3307, 0.4293, 0.3307, 0.358, 0.368, 0.358, 0.1876, 0.358, 0.1502, 0.358, 0.1502, 0.2868, 0.1876, 0.2868, 0.1876, 0.6383, 0.1513, 0.6383, 0.1513, 0.5691, 0.1876, 0.5691, 0.7018, 0.2669, 0.796, 0.2482, 0.796, 0.2857, 0.08727, 0.7418, 0.1833, 0.7418, 0.176, 0.7785, 0.4436, 0.7374, 0.5397, 0.7374, 0.5323, 0.7742, 0.1876, 0.7422, 0.2836, 0.7422, 0.2763, 0.779, 0.6349, 0.7562, 0.5407, 0.7749, 0.5407, 0.7374, 0.7966, 0.4474, 0.7023, 0.4662, 0.7023, 0.4287, 0.7984, 0.3594, 0.7023, 0.3594, 0.7097, 0.3226, 0.4249, 0.7829, 0.3307, 0.8016, 0.3307, 0.7641, 0.796, 0.1222, 0.7018, 0.141, 0.7018, 0.1035, 0.7984, 0.3226, 0.7023, 0.3226, 0.7097, 0.2858, 0.796, 0.2002, 0.7018, 0.219, 0.7018, 0.1815, 0.7984, 0.5715, 0.7023, 0.5715, 0.7097, 0.5348, 0.7023, 0.4099, 0.7966, 0.3912, 0.7966, 0.4287, 0.7018, 0.1447, 0.7978, 0.1447, 0.7905, 0.1815, 0.3307, 0.7454, 0.4249, 0.7266, 0.4249, 0.7641, 0.7966, 0.4973, 0.7966, 0.5348, 0.7023, 0.516, 0.4004, 0.0, 0.4026, 0.08322, 6.53e-08, 0.3724, 0.0, 0.07528, 0.6139, 0.01322, 0.6966, 0.0, 0.6966, 0.4101, 0.4026, 0.4654, 0.5323, 0.679, 0.5323, 0.596, 0.7733, 0.596, 0.774, 0.7286, 0.4511, 0.4654, 0.5323, 0.482, 0.5323, 0.7286, 0.4026, 0.7013, 0.8067, 0.8625, 0.8067, 0.7312, 0.9859, 0.7286, 0.9271, 0.8054, 0.7759, 0.7286, 0.774, 0.5947, 0.8977, 0.6511, 0.9588, 0.7286, 0.8067, 0.8125, 0.8067, 0.8965, 0.4026, 0.8965, 0.4026, 0.8125, 0.8067, 0.7286, 0.8067, 0.8125, 0.4026, 0.8125, 0.4026, 0.7286, 0.8226, 0.4865, 0.6966, 0.5171, 0.6975, 0.02857, 0.8226, 0.0, 0.125, 0.8863, 0.0, 0.8556, 0.0009003, 0.3724, 0.125, 0.401, 0.2524, 0.682, 0.125, 0.7201, 0.1678, 0.3724, 0.2524, 0.3828, 0.4026, 0.7227, 0.2809, 0.6693, 0.3174, 0.3724, 0.4026, 0.3724, 0.4026, 0.9817, 0.4026, 0.8965, 0.6461, 0.8965, 0.6461, 0.9817, 0.6461, 0.9817, 0.6461, 0.8965, 0.8896, 0.8965, 0.8896, 0.9817, 0.1427, 0.8539, 0.1534, 0.7227, 0.4026, 0.7227, 0.392, 0.8539, 0.1527, 0.9764, 0.1427, 0.8539, 0.3758, 0.8539, 0.3858, 0.9764, 0.993, 0.3129, 0.9078, 0.3129, 0.9078, 0.13, 0.993, 0.13, 0.9078, 0.3129, 0.8226, 0.3129, 0.8226, 0.13, 0.9078, 0.13, 0.554, 0.5951, 0.5323, 0.4654, 0.6714, 0.4654, 0.6899, 0.5957, 0.8226, 0.1294, 0.8447, 5.079e-08, 0.9804, 0.0, 0.9614, 0.13, 0.01103, 0.9098, 0.08544, 0.8863, 0.125, 1.0, 0.004489, 1.0, 0.8658, 0.393, 0.947, 0.4187, 0.9541, 0.5171, 0.8226, 0.5171, 0.4004, 0.0, 0.4026, 0.08322, 6.53e-08, 0.3724, 0.0, 0.07528, 0.6139, 0.01322, 0.6966, 0.0, 0.6966, 0.4101, 0.4026, 0.4654, 0.5323, 0.679, 0.5323, 0.596, 0.7733, 0.596, 0.774, 0.7286, 0.4511, 0.4654, 0.5323, 0.482, 0.5323, 0.7286, 0.4026, 0.7013, 0.8067, 0.8625, 0.8067, 0.7312, 0.9859, 0.7286, 0.9271, 0.8054, 0.7759, 0.7286, 0.774, 0.5947, 0.8977, 0.6511, 0.9588, 0.7286, 0.8067, 0.8125, 0.8067, 0.8965, 0.4026, 0.8965, 0.4026, 0.8125, 0.8067, 0.7286, 0.8067, 0.8125, 0.4026, 0.8125, 0.4026, 0.7286, 0.8226, 0.4865, 0.6966, 0.5171, 0.6975, 0.02857, 0.8226, 0.0, 0.125, 0.8863, 0.0, 0.8556, 0.0009003, 0.3724, 0.125, 0.401, 0.2524, 0.682, 0.125, 0.7201, 0.1678, 0.3724, 0.2524, 0.3828, 0.4026, 0.7227, 0.2809, 0.6693, 0.3174, 0.3724, 0.4026, 0.3724, 0.4026, 0.9817, 0.4026, 0.8965, 0.6461, 0.8965, 0.6461, 0.9817, 0.6461, 0.9817, 0.6461, 0.8965, 0.8896, 0.8965, 0.8896, 0.9817, 0.1427, 0.8539, 0.1534, 0.7227, 0.4026, 0.7227, 0.392, 0.8539, 0.1527, 0.9764, 0.1427, 0.8539, 0.3758, 0.8539, 0.3858, 0.9764, 0.993, 0.3129, 0.9078, 0.3129, 0.9078, 0.13, 0.993, 0.13, 0.9078, 0.3129, 0.8226, 0.3129, 0.8226, 0.13, 0.9078, 0.13, 0.554, 0.5951, 0.5323, 0.4654, 0.6714, 0.4654, 0.6899, 0.5957, 0.8226, 0.1294, 0.8447, 5.079e-08, 0.9804, 0.0, 0.9614, 0.13, 0.01103, 0.9098, 0.08544, 0.8863, 0.125, 1.0, 0.004489, 1.0, 0.8658, 0.393, 0.947, 0.4187, 0.9541, 0.5171, 0.8226, 0.5171, 0.4004, 0.0, 0.4026, 0.08322, 6.53e-08, 0.3724, 0.0, 0.07528, 0.6139, 0.01322, 0.6966, 0.0, 0.6966, 0.4101, 0.4026, 0.4654, 0.5323, 0.679, 0.5323, 0.596, 0.7733, 0.596, 0.774, 0.7286, 0.4511, 0.4654, 0.5323, 0.482, 0.5323, 0.7286, 0.4026, 0.7013, 0.8067, 0.8625, 0.8067, 0.7312, 0.9859, 0.7286, 0.9271, 0.8054, 0.7759, 0.7286, 0.774, 0.5947, 0.8977, 0.6511, 0.9588, 0.7286, 0.8067, 0.8125, 0.8067, 0.8965, 0.4026, 0.8965, 0.4026, 0.8125, 0.8067, 0.7286, 0.8067, 0.8125, 0.4026, 0.8125, 0.4026, 0.7286, 0.8226, 0.4865, 0.6966, 0.5171, 0.6975, 0.02857, 0.8226, 0.0, 0.125, 0.8863, 0.0, 0.8556, 0.0009003, 0.3724, 0.125, 0.401, 0.2524, 0.682, 0.125, 0.7201, 0.1678, 0.3724, 0.2524, 0.3828, 0.4026, 0.7227, 0.2809, 0.6693, 0.3174, 0.3724, 0.4026, 0.3724, 0.4026, 0.9817, 0.4026, 0.8965, 0.6461, 0.8965, 0.6461, 0.9817, 0.6461, 0.9817, 0.6461, 0.8965, 0.8896, 0.8965, 0.8896, 0.9817, 0.1427, 0.8539, 0.1534, 0.7227, 0.4026, 0.7227, 0.392, 0.8539, 0.1527, 0.9764, 0.1427, 0.8539, 0.3758, 0.8539, 0.3858, 0.9764, 0.993, 0.3129, 0.9078, 0.3129, 0.9078, 0.13, 0.993, 0.13, 0.9078, 0.3129, 0.8226, 0.3129, 0.8226, 0.13, 0.9078, 0.13, 0.554, 0.5951, 0.5323, 0.4654, 0.6714, 0.4654, 0.6899, 0.5957, 0.8226, 0.1294, 0.8447, 5.079e-08, 0.9804, 0.0, 0.9614, 0.13, 0.01103, 0.9098, 0.08544, 0.8863, 0.125, 1.0, 0.004489, 1.0, 0.8658, 0.393, 0.947, 0.4187, 0.9541, 0.5171, 0.8226, 0.5171, 0.4004, 0.0, 0.4026, 0.08322, 6.53e-08, 0.3724, 0.0, 0.07528, 0.6139, 0.01322, 0.6966, 0.0, 0.6966, 0.4101, 0.4026, 0.4654, 0.5323, 0.679, 0.5323, 0.596, 0.7733, 0.596, 0.774, 0.7286, 0.4511, 0.4654, 0.5323, 0.482, 0.5323, 0.7286, 0.4026, 0.7013, 0.8067, 0.8625, 0.8067, 0.7312, 0.9859, 0.7286, 0.9271, 0.8054, 0.7759, 0.7286, 0.774, 0.5947, 0.8977, 0.6511, 0.9588, 0.7286, 0.8067, 0.8125, 0.8067, 0.8965, 0.4026, 0.8965, 0.4026, 0.8125, 0.8067, 0.7286, 0.8067, 0.8125, 0.4026, 0.8125, 0.4026, 0.7286, 0.8226, 0.4865, 0.6966, 0.5171, 0.6975, 0.02857, 0.8226, 0.0, 0.125, 0.8863, 0.0, 0.8556, 0.0009003, 0.3724, 0.125, 0.401, 0.2524, 0.682, 0.125, 0.7201, 0.1678, 0.3724, 0.2524, 0.3828, 0.4026, 0.7227, 0.2809, 0.6693, 0.3174, 0.3724, 0.4026, 0.3724, 0.4026, 0.9817, 0.4026, 0.8965, 0.6461, 0.8965, 0.6461, 0.9817, 0.6461, 0.9817, 0.6461, 0.8965, 0.8896, 0.8965, 0.8896, 0.9817, 0.1427, 0.8539, 0.1534, 0.7227, 0.4026, 0.7227, 0.392, 0.8539, 0.1527, 0.9764, 0.1427, 0.8539, 0.3758, 0.8539, 0.3858, 0.9764, 0.993, 0.3129, 0.9078, 0.3129, 0.9078, 0.13, 0.993, 0.13, 0.9078, 0.3129, 0.8226, 0.3129, 0.8226, 0.13, 0.9078, 0.13, 0.554, 0.5951, 0.5323, 0.4654, 0.6714, 0.4654, 0.6899, 0.5957, 0.8226, 0.1294, 0.8447, 5.079e-08, 0.9804, 0.0, 0.9614, 0.13, 0.01103, 0.9098, 0.08544, 0.8863, 0.125, 1.0, 0.004489, 1.0, 0.8658, 0.393, 0.947, 0.4187, 0.9541, 0.5171, 0.8226, 0.5171, 0.4004, 0.0, 0.4026, 0.08322, 6.53e-08, 0.3724, 0.0, 0.07528, 0.6139, 0.01322, 0.6966, 0.0, 0.6966, 0.4101, 0.4026, 0.4654, 0.5323, 0.679, 0.5323, 0.596, 0.7733, 0.596, 0.774, 0.7286, 0.4511, 0.4654, 0.5323, 0.482, 0.5323, 0.7286, 0.4026, 0.7013, 0.8067, 0.8625, 0.8067, 0.7312, 0.9859, 0.7286, 0.9271, 0.8054, 0.7759, 0.7286, 0.774, 0.5947, 0.8977, 0.6511, 0.9588, 0.7286, 0.8067, 0.8125, 0.8067, 0.8965, 0.4026, 0.8965, 0.4026, 0.8125, 0.8067, 0.7286, 0.8067, 0.8125, 0.4026, 0.8125, 0.4026, 0.7286, 0.8226, 0.4865, 0.6966, 0.5171, 0.6975, 0.02857, 0.8226, 0.0, 0.125, 0.8863, 0.0, 0.8556, 0.0009003, 0.3724, 0.125, 0.401, 0.2524, 0.682, 0.125, 0.7201, 0.1678, 0.3724, 0.2524, 0.3828, 0.4026, 0.7227, 0.2809, 0.6693, 0.3174, 0.3724, 0.4026, 0.3724, 0.4026, 0.9817, 0.4026, 0.8965, 0.6461, 0.8965, 0.6461, 0.9817, 0.6461, 0.9817, 0.6461, 0.8965, 0.8896, 0.8965, 0.8896, 0.9817, 0.1427, 0.8539, 0.1534, 0.7227, 0.4026, 0.7227, 0.392, 0.8539, 0.1527, 0.9764, 0.1427, 0.8539, 0.3758, 0.8539, 0.3858, 0.9764, 0.993, 0.3129, 0.9078, 0.3129, 0.9078, 0.13, 0.993, 0.13, 0.9078, 0.3129, 0.8226, 0.3129, 0.8226, 0.13, 0.9078, 0.13, 0.554, 0.5951, 0.5323, 0.4654, 0.6714, 0.4654, 0.6899, 0.5957, 0.8226, 0.1294, 0.8447, 5.079e-08, 0.9804, 0.0, 0.9614, 0.13, 0.01103, 0.9098, 0.08544, 0.8863, 0.125, 1.0, 0.004489, 1.0, 0.8658, 0.393, 0.947, 0.4187, 0.9541, 0.5171, 0.8226, 0.5171, 0.4004, 0.0, 0.4026, 0.08322, 6.53e-08, 0.3724, 0.0, 0.07528, 0.6139, 0.01322, 0.6966, 0.0, 0.6966, 0.4101, 0.4026, 0.4654, 0.5323, 0.679, 0.5323, 0.596, 0.7733, 0.596, 0.774, 0.7286, 0.4511, 0.4654, 0.5323, 0.482, 0.5323, 0.7286, 0.4026, 0.7013, 0.8067, 0.8625, 0.8067, 0.7312, 0.9859, 0.7286, 0.9271, 0.8054, 0.7759, 0.7286, 0.774, 0.5947, 0.8977, 0.6511, 0.9588, 0.7286, 0.8067, 0.8125, 0.8067, 0.8965, 0.4026, 0.8965, 0.4026, 0.8125, 0.8067, 0.7286, 0.8067, 0.8125, 0.4026, 0.8125, 0.4026, 0.7286, 0.8226, 0.4865, 0.6966, 0.5171, 0.6975, 0.02857, 0.8226, 0.0, 0.125, 0.8863, 0.0, 0.8556, 0.0009003, 0.3724, 0.125, 0.401, 0.2524, 0.682, 0.125, 0.7201, 0.1678, 0.3724, 0.2524, 0.3828, 0.4026, 0.7227, 0.2809, 0.6693, 0.3174, 0.3724, 0.4026, 0.3724, 0.4026, 0.9817, 0.4026, 0.8965, 0.6461, 0.8965, 0.6461, 0.9817, 0.6461, 0.9817, 0.6461, 0.8965, 0.8896, 0.8965, 0.8896, 0.9817, 0.1427, 0.8539, 0.1534, 0.7227, 0.4026, 0.7227, 0.392, 0.8539, 0.1527, 0.9764, 0.1427, 0.8539, 0.3758, 0.8539, 0.3858, 0.9764, 0.993, 0.3129, 0.9078, 0.3129, 0.9078, 0.13, 0.993, 0.13, 0.9078, 0.3129, 0.8226, 0.3129, 0.8226, 0.13, 0.9078, 0.13, 0.554, 0.5951, 0.5323, 0.4654, 0.6714, 0.4654, 0.6899, 0.5957, 0.8226, 0.1294, 0.8447, 5.079e-08, 0.9804, 0.0, 0.9614, 0.13, 0.01103, 0.9098, 0.08544, 0.8863, 0.125, 1.0, 0.004489, 1.0, 0.8658, 0.393, 0.947, 0.4187, 0.9541, 0.5171, 0.8226, 0.5171, 0.5975, 0.1476, 0.5975, 0.09563, 0.795, 0.1216, 0.6017, 0.8557, 0.4093, 0.9072, 0.4025, 0.8557, 0.8008, 0.8566, 0.6085, 0.9081, 0.6017, 0.8566, 0.1992, 0.8823, 0.001704, 0.9083, 0.001704, 0.8563, 0.3966, 0.8814, 0.1992, 0.9074, 0.1992, 0.8554, 0.8008, 0.649, 0.6017, 0.649, 0.6085, 0.5975, 0.3983, 0.1992, 0.206, 0.2507, 0.1992, 0.1992, 0.9924, 0.1216, 0.795, 0.1476, 0.795, 0.09563, 0.9966, 0.7786, 0.7991, 0.8046, 0.7991, 0.7526, 0.001704, 0.8303, 0.1992, 0.8043, 0.1992, 0.8563, 0.6017, 0.7786, 0.7991, 0.7526, 0.7991, 0.8046, 0.4025, 0.8297, 0.6, 0.8037, 0.6, 0.8557, 0.8008, 0.7006, 0.9932, 0.649, 1.0, 0.7006, 0.1992, 0.8554, 0.3915, 0.8039, 0.3983, 0.8554, 0.3983, 0.2767, 0.5958, 0.2507, 0.5958, 0.3027, 0.7991, 0.8306, 0.6017, 0.8566, 0.6017, 0.8046, 0.1992, 0.9343, 0.001704, 0.9603, 0.001704, 0.9083, 0.3966, 0.9334, 0.1992, 0.9594, 0.1992, 0.9074, 0.6017, 0.9341, 0.7991, 0.9081, 0.7991, 0.9601, 0.4025, 0.8037, 0.5949, 0.7521, 0.6017, 0.8037, 0.7991, 0.8046, 0.9983, 0.8046, 0.9915, 0.8561, 0.7967, 0.4248, 0.9941, 0.3988, 0.9941, 0.4508, 0.7967, 0.5975, 0.989, 0.5459, 0.9958, 0.5975, 0.7991, 0.7266, 0.9966, 0.7006, 0.9966, 0.7526, 0.1992, 0.1992, 0.1992, 3.68e-07, 0.5975, 0.0, 0.5975, 0.1992, 1.211e-06, 0.5975, 0.0, 0.3983, 0.3983, 0.3983, 0.3983, 0.5975, 0.3028, 0.322, 0.2512, 0.322, 0.2512, 0.3023, 0.3028, 0.3023, 0.4576, 0.322, 0.5092, 0.322, 0.5092, 0.3418, 0.4576, 0.3418, 0.004173, 0.5975, 0.4025, 0.5975, 0.3983, 0.6492, 0.0, 0.6492, 0.5906, 0.3983, 0.1992, 0.3983, 0.2033, 0.3475, 0.5947, 0.3475, 0.4469, 0.5915, 0.3983, 0.5915, 0.3983, 0.5729, 0.4469, 0.5729, 0.5577, 0.3406, 0.5092, 0.3406, 0.5092, 0.322, 0.5577, 0.322, 0.3544, 0.3418, 0.3028, 0.3418, 0.3028, 0.322, 0.3544, 0.322, 0.2508, 0.3419, 0.1992, 0.3419, 0.1992, 0.3222, 0.2508, 0.3222, 0.5, 0.322, 0.4515, 0.322, 0.4515, 0.3034, 0.5, 0.3034, 0.8482, 0.3468, 0.8482, 0.2982, 0.8668, 0.2982, 0.8668, 0.3468, 0.8194, 0.646, 0.8194, 0.5975, 0.838, 0.5975, 0.838, 0.646, 0.2512, 0.3222, 0.1992, 0.3222, 0.1992, 0.3023, 0.2512, 0.3023, 0.4469, 0.5543, 0.4955, 0.5543, 0.4955, 0.5729, 0.4469, 0.5729, 0.4469, 0.5729, 0.4954, 0.5729, 0.4954, 0.5915, 0.4469, 0.5915, 0.3028, 0.3023, 0.3544, 0.3023, 0.3544, 0.322, 0.3028, 0.322, 0.3544, 0.3034, 0.4029, 0.3034, 0.4029, 0.322, 0.3544, 0.322, 0.8566, 0.5975, 0.8566, 0.646, 0.838, 0.646, 0.838, 0.5975, 0.8194, 0.5975, 0.8194, 0.646, 0.8008, 0.646, 0.8008, 0.5975, 0.3983, 0.5543, 0.4469, 0.5543, 0.4469, 0.5729, 0.3983, 0.5729, 0.406, 0.322, 0.4576, 0.322, 0.4576, 0.3418, 0.406, 0.3418, 0.3544, 0.322, 0.406, 0.322, 0.406, 0.3418, 0.3544, 0.3418, 0.4029, 0.3034, 0.4515, 0.3034, 0.4515, 0.322, 0.4029, 0.322, 0.4955, 0.5729, 0.544, 0.5729, 0.544, 0.5915, 0.4955, 0.5915, 0.544, 0.5729, 0.4955, 0.5729, 0.4955, 0.5543, 0.544, 0.5543, 0.5486, 0.322, 0.5, 0.322, 0.5, 0.3034, 0.5486, 0.3034, 0.3028, 0.3418, 0.2512, 0.3418, 0.2512, 0.322, 0.3028, 0.322, 0.4025, 0.6492, 0.2101, 0.7008, 0.2033, 0.6492, 0.3983, 0.4503, 0.3983, 0.3983, 0.5958, 0.4243, 0.7967, 0.1544, 0.8482, 0.1476, 0.8482, 0.3468, 0.006786, 0.8043, 2.374e-08, 0.7528, 0.1992, 0.7528, 0.4025, 0.649, 0.4093, 0.5975, 0.6017, 0.649, 0.206, 0.3023, 0.1992, 0.2507, 0.3983, 0.2507, 0.4025, 0.7521, 0.4093, 0.7006, 0.6017, 0.7521, 0.6017, 0.7006, 0.6085, 0.649, 0.8008, 0.7006, 0.3983, 0.5023, 0.3983, 0.4503, 0.5958, 0.4763, 0.3915, 0.7523, 0.3983, 0.8039, 0.1992, 0.8039, 0.3915, 0.7008, 0.3983, 0.7523, 0.1992, 0.7523, 0.1992, 0.7008, 0.1992, 0.7528, 0.001704, 0.7268, 0.9915, 0.9081, 0.9983, 0.9597, 0.7991, 0.9597, 0.1924, 0.6492, 0.1992, 0.7008, 0.0, 0.7008, 0.5949, 0.649, 0.6017, 0.7006, 0.4025, 0.7006, 0.3983, 0.5543, 0.3983, 0.5023, 0.5958, 0.5283, 0.4051, 0.2507, 0.3983, 0.1992, 0.5975, 0.1992, 0.6043, 0.05155, 0.5975, 1.187e-08, 0.7967, 0.0, 0.7991, 0.7006, 0.7991, 0.7526, 0.6017, 0.7266, 0.7967, 0.1476, 0.7899, 0.1992, 0.5975, 0.1476, 0.9941, 0.3468, 0.9941, 0.3988, 0.7967, 0.3728, 0.9958, 0.0, 0.989, 0.05155, 0.7967, 1.781e-08, 0.9941, 0.494, 0.9941, 0.5459, 0.7967, 0.52, 0.5949, 0.9072, 0.6017, 0.9588, 0.4025, 0.9588, 0.5975, 0.5975, 0.5975, 0.1992, 0.7967, 0.1992, 0.7967, 0.5975, 0.0, 0.3983, 1.187e-08, 0.0, 0.1992, 1.211e-06, 0.1992, 0.3983])
me_table.materials.append(mat_tabletop)
me_table.materials.append(mat_tableleg)
me_table.materials.append(mat_tablejoint)
me_table.materials.append(mat_tablefoot)
me_table.use_remesh_preserve_volume = False
me_table.use_remesh_preserve_attributes = False
me_table.use_mirror_vertex_groups = False
me_table.update()

# ---- objects
ob_lamp_001 = bpy.data.objects.new('Lamp.001', light_lamp)
ob_lamp = bpy.data.objects.new('Lamp', light_spot)
ob_camera = bpy.data.objects.new('Camera', cam_camera)
ob_table = bpy.data.objects.new('Table', me_table)

# ---- transforms, parenting, visibility, modifiers, constraints
ob_lamp_001.location = (5.0, -6.0, 1.0)
ob_lamp_001.rotation_euler = (1.252, 0.3035, 0.7363)
ob_lamp_001.lock_rotations_4d = False
ob_lamp_001.empty_display_type = 'ARROWS'
ob_lamp_001.lineart.crease_threshold = 0.0
ob_lamp.location = (4.076, 1.005, 5.904)
ob_lamp.rotation_euler = (0.6503, 0.05522, 1.866)
ob_lamp.lock_rotations_4d = False
ob_lamp.empty_display_type = 'ARROWS'
ob_lamp.color = (0.0, 0.0, 0.0, 0.0)
ob_lamp.lineart.crease_threshold = 0.0
ob_camera.location = (3.481, -4.008, 1.344)
ob_camera.rotation_euler = (1.197, 0.008203, 0.6412)
ob_camera.lock_rotations_4d = False
ob_camera.empty_display_type = 'ARROWS'
ob_camera.color = (0.0, 0.0, 0.0, 0.0)
ob_camera.display_type = 'WIRE'
ob_camera.lineart.crease_threshold = 0.0
ob_table.location = (0.02105, 0.002137, -0.2362)
ob_table.scale = (0.7, 0.7, 0.7)
ob_table.lock_rotations_4d = False
ob_table.empty_display_type = 'ARROWS'
ob_table.lineart.crease_threshold = 0.0

# ---- collection membership
col_collection_1.objects.link(ob_lamp_001)
col_collection_1.objects.link(ob_lamp)
col_collection_1.objects.link(ob_camera)
col_collection_2.objects.link(ob_table)

# ---- scene / render settings (as saved in the file)
scene.camera = ob_camera
scene.frame_start = 1; scene.frame_end = 250; scene.frame_set(1)
scene.render.engine = 'BLENDER_EEVEE_NEXT'
scene.render.image_settings.file_format = 'JPEG'
scene.render.image_settings.color_mode = 'RGB'
scene.render.image_settings.compression = 90
scene.render.resolution_x = 800
scene.render.resolution_y = 600
scene.render.pixel_aspect_x = 100.0
scene.render.pixel_aspect_y = 100.0
scene.render.fps = 25
scene.render.dither_intensity = 0.0
scene.render.use_compositing = False
scene.render.use_sequencer = False
scene.render.bake_margin = 2
scene.render.bake_bias = 0.0
scene.render.use_stamp_time = False
scene.render.use_stamp_date = False
scene.render.use_stamp_frame = False
scene.render.use_stamp_camera = False
scene.render.use_stamp_scene = False
scene.render.use_stamp_filename = False
scene.render.use_stamp_render_time = False
scene.render.stamp_font_size = 0
scene.cycles.use_denoising = False
scene.cycles.samples = 10
scene.cycles.sampling_pattern = 'TABULATED_SOBOL'
scene.cycles.light_sampling_threshold = 0.0
scene.cycles.use_adaptive_sampling = False
scene.cycles.use_light_tree = False
scene.cycles.blur_glossy = 0.0
scene.cycles.volume_bounces = 1
scene.cycles.pixel_filter_type = 'GAUSSIAN'
scene.cycles.sample_clamp_indirect = 0.0
scene.view_settings.view_transform = 'Raw'
bpy.context.view_layer.update()
